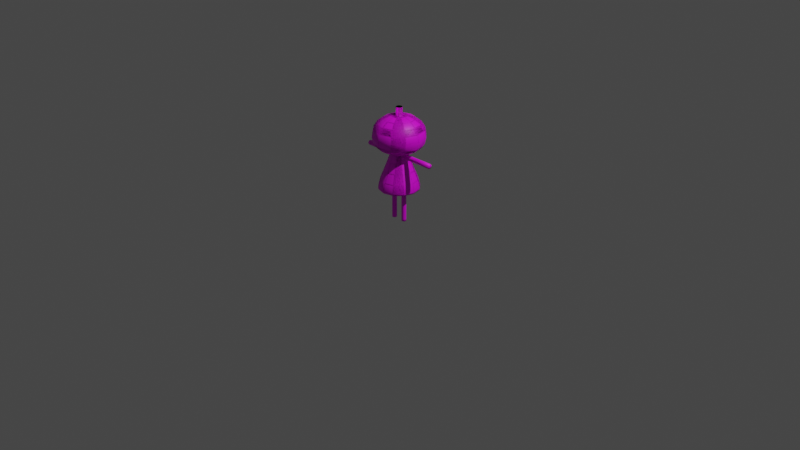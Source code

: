 # Source: NPC2_paint.blend  (saved by Blender 2.92.15; exported with 4.5.12 LTS)
import bpy
from mathutils import Matrix  # noqa: F401  (used for matrix-valued properties, if any)

bpy.ops.wm.read_factory_settings(use_empty=True)
scene = bpy.context.scene
scene.name = 'Scene'

# ---- collections
col_collection = bpy.data.collections.new('Collection'); scene.collection.children.link(col_collection)

# ---- images (referenced by path relative to the original .blend; pixels are not part of the script)
import os
ASSET_DIR = os.environ.get("B2B_ASSET_DIR", "")  # directory of the original .blend (textures are referenced by path, not embedded)
HERE = os.path.dirname(os.path.abspath(__file__))  # packed textures are extracted next to this script under _unpacked/

def load_image(name, relpath, width, height, colorspace="sRGB"):
    """Load a texture the original file referenced (path relative to the .blend, or extracted next to this script)."""
    p = next((c for c in (os.path.join(HERE, relpath), os.path.join(ASSET_DIR, relpath)) if relpath and os.path.exists(c)), "")
    if p:
        img = bpy.data.images.load(p, check_existing=True)
        img.name = name
    else:  # same state as the original file: an image datablock whose file is absent (Cycles renders it pink)
        img = bpy.data.images.new(name, width, height)
        img.source = "FILE"
        img.filepath = "//" + (relpath or name)
    img.colorspace_settings.name = colorspace
    return img
img_tex_kabocha = load_image('tex_kabocha', 'tex_kabocha.png', 1024, 1024, 'sRGB')

# ---- materials (node trees are filled in below, after node groups)
mat_mat_kabocha = bpy.data.materials.new('mat_kabocha')
mat_mat_kabocha.use_transparent_shadow = False

# ---- material node trees
mat_mat_kabocha.use_nodes = True; mat_mat_kabocha.node_tree.nodes.clear()
_N = mat_mat_kabocha.node_tree.nodes; _L = mat_mat_kabocha.node_tree.links
n0 = _N.new('ShaderNodeBsdfPrincipled'); n0.name = 'Principled BSDF'; n0.location = (10, 300)
n0.distribution = 'GGX'
n0.subsurface_method = 'BURLEY'
n0.inputs[3].default_value = 1.45
n0.inputs[27].default_value = (0.0, 0.0, 0.0, 1.0)
n0.inputs[28].default_value = 1.0
n1 = _N.new('ShaderNodeOutputMaterial'); n1.name = 'Material Output'; n1.location = (300, 300)
n2 = _N.new('ShaderNodeTexImage'); n2.name = '画像テクスチャ'; n2.location = (-280, 280)
n2.image = img_tex_kabocha
_L.new(n0.outputs[0], n1.inputs[0])
_L.new(n2.outputs[0], n0.inputs[0])
n1.is_active_output = True

# ---- world
world_world = bpy.data.worlds.new('World'); scene.world = world_world
world_world.use_nodes = True; world_world.node_tree.nodes.clear()
_N = world_world.node_tree.nodes; _L = world_world.node_tree.links
n0 = _N.new('ShaderNodeOutputWorld'); n0.name = 'World Output'; n0.location = (300, 300)
n1 = _N.new('ShaderNodeBackground'); n1.name = 'Background'; n1.location = (10, 300)
n1.inputs[0].default_value = (0.05088, 0.05088, 0.05088, 1.0)
_L.new(n1.outputs[0], n0.inputs[0])
n0.is_active_output = True
world_world.color = (0.05088, 0.05088, 0.05088)
world_world.use_sun_shadow = False
world_world.sun_shadow_jitter_overblur = 0.0

# ---- cameras
cam_camera = bpy.data.cameras.new('Camera')
cam_camera.clip_end = 100.0
cam_camera.ortho_scale = 7.314

# ---- lights
light_light = bpy.data.lights.new('Light', 'POINT')
light_light.transmission_factor = 0.0
light_light.energy = 1000.0
light_light.shadow_soft_size = 0.1
light_light.shadow_maximum_resolution = 0.006
light_light.use_absolute_resolution = True

# ---- meshes
me_x = bpy.data.meshes.new('円柱')
me_x.from_pydata([(-0.09891, -0.03672, -0.7848), (-0.09891, -0.03672, -1.265), (-0.1307, -0.01836, -0.7848), (-0.1307, -0.01836, -1.265), (-0.1307, 0.01836, -0.7848), (-0.1307, 0.01836, -1.265), (-0.09891, 0.03672, -0.7848), (-0.09891, 0.03672, -1.265), (-0.06711, 0.01836, -0.7848), (-0.06711, 0.01836, -1.265), (-0.06711, -0.01836, -0.7848), (-0.06711, -0.01836, -1.265), (-0.09891, -0.03672, -1.3), (-0.1307, -0.01836, -1.3), (-0.1307, 0.01836, -1.3), (-0.09891, 0.03672, -1.3), (-0.06711, 0.01836, -1.3), (-0.06711, -0.01836, -1.3), (-0.09891, -0.03401, -1.3), (-0.1284, -0.017, -1.3), (-0.1284, 0.017, -1.3), (-0.09891, 0.03401, -1.3), (-0.06946, 0.017, -1.3), (-0.06946, -0.017, -1.3), (-0.09891, 1.057e-07, -1.3), (-0.1307, 0.01836, -1.041), (-0.1307, -0.01836, -1.009), (-0.1307, -0.01836, -1.041), (-0.09891, -0.03672, -1.041), (-0.09891, -0.03672, -1.009), (-0.1307, 0.01836, -1.009), (-0.09891, 0.03672, -1.041), (-0.09891, 0.03672, -1.009), (-0.06711, 0.01836, -1.041), (-0.06711, 0.01836, -1.009), (-0.06711, -0.01836, -1.041), (-0.06711, -0.01836, -1.009), (-0.6256, -0.03672, -0.2733), (-0.1449, -0.03672, -0.2733), (-0.6256, -0.01836, -0.3051), (-0.1449, -0.01836, -0.3051), (-0.6256, 0.01836, -0.3051), (-0.1449, 0.01836, -0.3051), (-0.6256, 0.03672, -0.2733), (-0.1449, 0.03672, -0.2733), (-0.6256, 0.01836, -0.2415), (-0.1449, 0.01836, -0.2415), (-0.6256, -0.01836, -0.2415), (-0.1449, -0.01836, -0.2415), (-0.1108, -0.03672, -0.2733), (-0.1108, -0.01836, -0.3051), (-0.1108, 0.01836, -0.3051), (-0.1108, 0.03672, -0.2733), (-0.1108, 0.01836, -0.2415), (-0.1108, -0.01836, -0.2415), (-0.1108, -0.03401, -0.2733), (-0.1108, -0.017, -0.3027), (-0.1108, 0.017, -0.3027), (-0.1108, 0.03401, -0.2733), (-0.1108, 0.017, -0.2438), (-0.1108, -0.017, -0.2438), (-0.1108, -8.261e-09, -0.2733), (-0.3691, 0.01836, -0.3051), (-0.4014, -0.01836, -0.3051), (-0.3691, -0.01836, -0.3051), (-0.3691, -0.03672, -0.2733), (-0.4014, -0.03672, -0.2733), (-0.4014, 0.01836, -0.3051), (-0.3691, 0.03672, -0.2733), (-0.4014, 0.03672, -0.2733), (-0.3691, 0.01836, -0.2415), (-0.4014, 0.01836, -0.2415), (-0.3691, -0.01836, -0.2415), (-0.4014, -0.01836, -0.2415), (0.4399, 3.572e-08, -0.2659), (0.0618, 0.107, 0.3224), (0.1176, 0.2036, 0.2798), (0.1618, 0.2803, 0.2121), (0.1902, 0.3295, 0.1262), (0.2, 0.3464, 0.02466), (0.1902, 0.3295, -0.07281), (0.1618, 0.2803, -0.1505), (0.1176, 0.2036, -0.2033), (0.0618, 0.107, -0.2312), (0.107, 0.0618, 0.3224), (0.2036, 0.1176, 0.2798), (0.2803, 0.1618, 0.2121), (0.3295, 0.1902, 0.1262), (0.3464, 0.2, 0.02466), (0.3295, 0.1902, -0.07281), (0.2803, 0.1618, -0.1505), (0.2036, 0.1176, -0.2033), (0.107, 0.0618, -0.2312), (0.1236, -1.329e-07, 0.3224), (0.2351, -1.367e-07, 0.2798), (0.3236, -1.367e-07, 0.2121), (0.3804, -1.367e-07, 0.1262), (0.4, -1.516e-07, 0.02466), (0.3804, -1.367e-07, -0.07281), (0.3236, -1.367e-07, -0.1505), (0.2351, -1.292e-07, -0.2033), (0.1236, -1.292e-07, -0.2312), (0.107, -0.0618, 0.3224), (0.2036, -0.1176, 0.2798), (0.2803, -0.1618, 0.2121), (0.3295, -0.1902, 0.1262), (0.3464, -0.2, 0.02466), (0.3295, -0.1902, -0.07281), (0.2803, -0.1618, -0.1505), (0.2036, -0.1176, -0.2033), (0.107, -0.0618, -0.2312), (0.0618, -0.107, 0.3224), (0.1176, -0.2036, 0.2798), (0.1618, -0.2803, 0.2121), (0.1902, -0.3295, 0.1262), (0.2, -0.3464, 0.02466), (0.1902, -0.3295, -0.07281), (0.1618, -0.2803, -0.1505), (0.1176, -0.2036, -0.2033), (0.0618, -0.107, -0.2312), (-0.0618, -0.107, 0.3224), (-0.1176, -0.2036, 0.2798), (-0.1618, -0.2803, 0.2121), (-0.1902, -0.3295, 0.1262), (-0.2, -0.3464, 0.02466), (-0.1902, -0.3295, -0.07281), (-0.1618, -0.2803, -0.1505), (-0.1176, -0.2036, -0.2033), (-0.0618, -0.107, -0.2312), (-0.107, -0.0618, 0.3224), (-0.2036, -0.1176, 0.2798), (-0.2803, -0.1618, 0.2121), (-0.3295, -0.1902, 0.1262), (-0.3464, -0.2, 0.02466), (-0.3295, -0.1902, -0.07281), (-0.2803, -0.1618, -0.1505), (-0.2036, -0.1176, -0.2033), (-0.107, -0.0618, -0.2312), (-0.1236, -1.218e-07, 0.3224), (-0.2351, -9.197e-08, 0.2798), (-0.3236, -9.197e-08, 0.2121), (-0.3804, -1.069e-07, 0.1262), (-0.4, -6.217e-08, 0.02466), (-0.3804, -1.069e-07, -0.07281), (-0.3236, -9.197e-08, -0.1505), (-0.2351, -1.218e-07, -0.2033), (-0.1236, -1.292e-07, -0.2312), (-0.107, 0.0618, 0.3224), (-0.2036, 0.1176, 0.2798), (-0.2803, 0.1618, 0.2121), (-0.3295, 0.1902, 0.1262), (-0.3464, 0.2, 0.02466), (-0.3295, 0.1902, -0.07281), (-0.2803, 0.1618, -0.1505), (-0.2036, 0.1176, -0.2033), (-0.107, 0.0618, -0.2312), (-0.0618, 0.107, 0.3224), (-0.1176, 0.2036, 0.2798), (-0.1618, 0.2803, 0.2121), (-0.1902, 0.3295, 0.1262), (-0.2, 0.3464, 0.02466), (-0.1902, 0.3295, -0.07281), (-0.1618, 0.2803, -0.1505), (-0.1176, 0.2036, -0.2033), (-0.0618, 0.107, -0.2312), (0.1511, 0.2617, -0.8023), (0.2617, 0.1511, -0.8023), (0.3021, -1.292e-07, -0.8023), (0.2617, -0.1511, -0.8023), (0.1511, -0.2617, -0.8023), (-0.1511, -0.2617, -0.8023), (-0.2617, -0.1511, -0.8023), (-0.3021, -1.292e-07, -0.8023), (-0.2617, 0.1511, -0.8023), (-0.1511, 0.2617, -0.8023), (-0.1942, -0.1121, -0.5077), (-0.2444, -0.1411, -0.6518), (-0.2822, -1.296e-07, -0.6518), (-0.2242, -1.294e-07, -0.5077), (-0.1714, -1.293e-07, -0.367), (-0.1411, -0.2444, -0.6518), (-0.1121, -0.1942, -0.5077), (-0.08572, -0.1485, -0.367), (-0.1485, -0.08572, -0.367), (-0.1411, 0.2444, -0.6518), (-0.1121, 0.1942, -0.5077), (-0.08572, 0.1485, -0.367), (0.1485, -0.08572, -0.367), (0.1942, -0.1121, -0.5077), (0.2444, -0.1411, -0.6518), (0.2822, -1.296e-07, -0.6518), (0.2242, -1.294e-07, -0.5077), (0.1714, -1.293e-07, -0.367), (0.1411, -0.2444, -0.6518), (0.1121, -0.1942, -0.5077), (0.08572, -0.1485, -0.367), (-0.1485, 0.08572, -0.367), (-0.1942, 0.1121, -0.5077), (-0.2444, 0.1411, -0.6518), (0.1485, 0.08572, -0.367), (0.1942, 0.1121, -0.5077), (0.2444, 0.1411, -0.6518), (0.1411, 0.2444, -0.6518), (0.1121, 0.1942, -0.5077), (0.08572, 0.1485, -0.367), (-0.157, -0.272, -0.7727), (-0.3141, -1.294e-07, -0.7727), (0.272, -0.157, -0.7727), (-0.272, 0.157, -0.7727), (0.272, 0.157, -0.7727), (0.3141, -1.294e-07, -0.7727), (-0.157, 0.272, -0.7727), (-0.272, -0.157, -0.7727), (0.157, -0.272, -0.7727), (0.157, 0.272, -0.7727), (0.0249, 0.04312, 0.323), (0.04312, 0.0249, 0.323), (0.04979, -1.303e-07, 0.323), (0.04312, -0.0249, 0.323), (0.0249, -0.04312, 0.323), (-0.0249, -0.04312, 0.323), (-0.04312, -0.0249, 0.323), (-0.04979, -1.258e-07, 0.323), (-0.04312, 0.0249, 0.323), (-0.0249, 0.04312, 0.323), (0.0249, 0.04312, 0.4504), (0.04312, 0.0249, 0.4504), (0.04979, -1.303e-07, 0.4504), (0.04312, -0.0249, 0.4504), (0.0249, -0.04312, 0.4504), (-0.0249, -0.04312, 0.4504), (-0.04312, -0.0249, 0.4504), (-0.04979, -1.258e-07, 0.4504), (-0.04312, 0.0249, 0.4504), (-0.0249, 0.04312, 0.4504), (-0.6256, -7.606e-09, -0.2733), (0.09891, -0.03672, -0.7848), (0.09891, -0.03672, -1.265), (0.1307, -0.01836, -0.7848), (0.1307, -0.01836, -1.265), (0.1307, 0.01836, -0.7848), (0.1307, 0.01836, -1.265), (0.09891, 0.03672, -0.7848), (0.09891, 0.03672, -1.265), (0.06711, 0.01836, -0.7848), (0.06711, 0.01836, -1.265), (0.06711, -0.01836, -0.7848), (0.06711, -0.01836, -1.265), (0.09891, -0.03672, -1.3), (0.1307, -0.01836, -1.3), (0.1307, 0.01836, -1.3), (0.09891, 0.03672, -1.3), (0.06711, 0.01836, -1.3), (0.06711, -0.01836, -1.3), (0.09891, -0.03401, -1.3), (0.1284, -0.017, -1.3), (0.1284, 0.017, -1.3), (0.09891, 0.03401, -1.3), (0.06946, 0.017, -1.3), (0.06946, -0.017, -1.3), (0.09891, 1.057e-07, -1.3), (0.1307, 0.01836, -1.041), (0.1307, -0.01836, -1.009), (0.1307, -0.01836, -1.041), (0.09891, -0.03672, -1.041), (0.09891, -0.03672, -1.009), (0.1307, 0.01836, -1.009), (0.09891, 0.03672, -1.041), (0.09891, 0.03672, -1.009), (0.06711, 0.01836, -1.041), (0.06711, 0.01836, -1.009), (0.06711, -0.01836, -1.041), (0.06711, -0.01836, -1.009), (0.6256, -0.03672, -0.2733), (0.1449, -0.03672, -0.2733), (0.6256, -0.01836, -0.3051), (0.1449, -0.01836, -0.3051), (0.6256, 0.01836, -0.3051), (0.1449, 0.01836, -0.3051), (0.6256, 0.03672, -0.2733), (0.1449, 0.03672, -0.2733), (0.6256, 0.01836, -0.2415), (0.1449, 0.01836, -0.2415), (0.6256, -0.01836, -0.2415), (0.1449, -0.01836, -0.2415), (0.1108, -0.03672, -0.2733), (0.1108, -0.01836, -0.3051), (0.1108, 0.01836, -0.3051), (0.1108, 0.03672, -0.2733), (0.1108, 0.01836, -0.2415), (0.1108, -0.01836, -0.2415), (0.1108, -0.03401, -0.2733), (0.1108, -0.017, -0.3027), (0.1108, 0.017, -0.3027), (0.1108, 0.03401, -0.2733), (0.1108, 0.017, -0.2438), (0.1108, -0.017, -0.2438), (0.1108, -8.261e-09, -0.2733), (0.3691, 0.01836, -0.3051), (0.4014, -0.01836, -0.3051), (0.3691, -0.01836, -0.3051), (0.3691, -0.03672, -0.2733), (0.4014, -0.03672, -0.2733), (0.4014, 0.01836, -0.3051), (0.3691, 0.03672, -0.2733), (0.4014, 0.03672, -0.2733), (0.3691, 0.01836, -0.2415), (0.4014, 0.01836, -0.2415), (0.3691, -0.01836, -0.2415), (0.4014, -0.01836, -0.2415), (-0.4399, 3.572e-08, -0.2659), (0.0, 0.1236, 0.3224), (0.0, 0.3236, 0.2121), (0.0, 0.3804, 0.1262), (0.0, 0.3804, -0.07281), (0.0, 0.3236, -0.1505), (0.0, 0.2351, -0.2033), (-0.0618, 0.107, 0.3224), (-0.1176, 0.2036, 0.2798), (-0.1618, 0.2803, 0.2121), (-0.1902, 0.3295, 0.1262), (-0.2, 0.3464, 0.02466), (-0.1902, 0.3295, -0.07281), (-0.1618, 0.2803, -0.1505), (-0.1176, 0.2036, -0.2033), (-0.0618, 0.107, -0.2312), (-0.107, 0.0618, 0.3224), (-0.2036, 0.1176, 0.2798), (-0.2803, 0.1618, 0.2121), (-0.3295, 0.1902, 0.1262), (-0.3464, 0.2, 0.02466), (-0.3295, 0.1902, -0.07281), (-0.2803, 0.1618, -0.1505), (-0.2036, 0.1176, -0.2033), (-0.107, 0.0618, -0.2312), (-0.1236, -1.329e-07, 0.3224), (-0.2351, -1.367e-07, 0.2798), (-0.3236, -1.367e-07, 0.2121), (-0.3804, -1.367e-07, 0.1262), (-0.4, -1.516e-07, 0.02466), (-0.3804, -1.367e-07, -0.07281), (-0.3236, -1.367e-07, -0.1505), (-0.2351, -1.292e-07, -0.2033), (-0.1236, -1.292e-07, -0.2312), (-0.107, -0.0618, 0.3224), (-0.2036, -0.1176, 0.2798), (-0.2803, -0.1618, 0.2121), (-0.3295, -0.1902, 0.1262), (-0.3464, -0.2, 0.02466), (-0.3295, -0.1902, -0.07281), (-0.2803, -0.1618, -0.1505), (-0.2036, -0.1176, -0.2033), (-0.107, -0.0618, -0.2312), (-0.0618, -0.107, 0.3224), (-0.1176, -0.2036, 0.2798), (-0.1618, -0.2803, 0.2121), (-0.1902, -0.3295, 0.1262), (-0.2, -0.3464, 0.02466), (-0.1902, -0.3295, -0.07281), (-0.1618, -0.2803, -0.1505), (-0.1176, -0.2036, -0.2033), (-0.0618, -0.107, -0.2312), (0.0, -0.1236, 0.3224), (0.0, -0.2351, 0.2798), (0.0, -0.3236, 0.2121), (0.0, -0.3804, 0.1262), (0.0, -0.4, 0.02466), (0.0, -0.3804, -0.07281), (0.0, -0.3236, -0.1505), (0.0, -0.2351, -0.2033), (0.0, -0.1236, -0.2312), (0.0618, -0.107, 0.3224), (0.1176, -0.2036, 0.2798), (0.1618, -0.2803, 0.2121), (0.1902, -0.3295, 0.1262), (0.2, -0.3464, 0.02466), (0.1902, -0.3295, -0.07281), (0.1618, -0.2803, -0.1505), (0.1176, -0.2036, -0.2033), (0.0618, -0.107, -0.2312), (0.107, -0.0618, 0.3224), (0.2036, -0.1176, 0.2798), (0.2803, -0.1618, 0.2121), (0.3295, -0.1902, 0.1262), (0.3464, -0.2, 0.02466), (0.3295, -0.1902, -0.07281), (0.2803, -0.1618, -0.1505), (0.2036, -0.1176, -0.2033), (0.107, -0.0618, -0.2312), (0.1236, -1.218e-07, 0.3224), (0.2351, -9.197e-08, 0.2798), (0.3236, -9.197e-08, 0.2121), (0.3804, -1.069e-07, 0.1262), (0.4, -6.217e-08, 0.02466), (0.3804, -1.069e-07, -0.07281), (0.3236, -9.197e-08, -0.1505), (0.2351, -1.218e-07, -0.2033), (0.1236, -1.292e-07, -0.2312), (0.107, 0.0618, 0.3224), (0.2036, 0.1176, 0.2798), (0.2803, 0.1618, 0.2121), (0.3295, 0.1902, 0.1262), (0.3464, 0.2, 0.02466), (0.3295, 0.1902, -0.07281), (0.2803, 0.1618, -0.1505), (0.2036, 0.1176, -0.2033), (0.107, 0.0618, -0.2312), (0.0618, 0.107, 0.3224), (0.1176, 0.2036, 0.2798), (0.1618, 0.2803, 0.2121), (0.1902, 0.3295, 0.1262), (0.2, 0.3464, 0.02466), (0.1902, 0.3295, -0.07281), (0.1618, 0.2803, -0.1505), (0.1176, 0.2036, -0.2033), (0.0618, 0.107, -0.2312), (0.0, 0.2351, 0.2798), (0.0, 0.4, 0.02466), (0.0, 0.1236, -0.2312), (-0.1511, 0.2617, -0.8023), (-0.2617, 0.1511, -0.8023), (-0.3021, -1.292e-07, -0.8023), (-0.2617, -0.1511, -0.8023), (-0.1511, -0.2617, -0.8023), (0.0, -0.3021, -0.8023), (0.1511, -0.2617, -0.8023), (0.2617, -0.1511, -0.8023), (0.3021, -1.292e-07, -0.8023), (0.2617, 0.1511, -0.8023), (0.1511, 0.2617, -0.8023), (0.0, 0.3021, -0.8023), (0.0, -1.217e-07, -0.8008), (0.1942, -0.1121, -0.5077), (0.2444, -0.1411, -0.6518), (0.2822, -1.296e-07, -0.6518), (0.2242, -1.294e-07, -0.5077), (0.1714, -1.293e-07, -0.367), (0.0, -0.1714, -0.367), (0.0, -0.2242, -0.5077), (0.0, -0.2822, -0.6518), (0.1411, -0.2444, -0.6518), (0.1121, -0.1942, -0.5077), (0.08572, -0.1485, -0.367), (0.1485, -0.08572, -0.367), (0.0, 0.1714, -0.367), (0.0, 0.2242, -0.5077), (0.0, 0.2822, -0.6518), (0.1411, 0.2444, -0.6518), (0.1121, 0.1942, -0.5077), (0.08572, 0.1485, -0.367), (-0.1485, -0.08572, -0.367), (-0.1942, -0.1121, -0.5077), (-0.2444, -0.1411, -0.6518), (-0.2822, -1.296e-07, -0.6518), (-0.2242, -1.294e-07, -0.5077), (-0.1714, -1.293e-07, -0.367), (-0.1411, -0.2444, -0.6518), (-0.1121, -0.1942, -0.5077), (-0.08572, -0.1485, -0.367), (0.1485, 0.08572, -0.367), (0.1942, 0.1121, -0.5077), (0.2444, 0.1411, -0.6518), (-0.1485, 0.08572, -0.367), (-0.1942, 0.1121, -0.5077), (-0.2444, 0.1411, -0.6518), (-0.1411, 0.2444, -0.6518), (-0.1121, 0.1942, -0.5077), (-0.08572, 0.1485, -0.367), (0.157, -0.272, -0.7727), (0.3141, -1.294e-07, -0.7727), (0.0, 0.3141, -0.7727), (-0.272, -0.157, -0.7727), (0.272, 0.157, -0.7727), (-0.272, 0.157, -0.7727), (-0.3141, -1.294e-07, -0.7727), (0.157, 0.272, -0.7727), (0.272, -0.157, -0.7727), (0.0, -0.3141, -0.7727), (-0.157, -0.272, -0.7727), (-0.157, 0.272, -0.7727), (0.0, 0.04979, 0.323), (-0.0249, 0.04312, 0.323), (-0.04312, 0.0249, 0.323), (-0.04979, -1.303e-07, 0.323), (-0.04312, -0.0249, 0.323), (-0.0249, -0.04312, 0.323), (0.0, -0.04979, 0.323), (0.0249, -0.04312, 0.323), (0.04312, -0.0249, 0.323), (0.04979, -1.258e-07, 0.323), (0.04312, 0.0249, 0.323), (0.0249, 0.04312, 0.323), (0.0, 0.04979, 0.4504), (-0.0249, 0.04312, 0.4504), (-0.04312, 0.0249, 0.4504), (-0.04979, -1.303e-07, 0.4504), (-0.04312, -0.0249, 0.4504), (-0.0249, -0.04312, 0.4504), (0.0, -0.04979, 0.4504), (0.0249, -0.04312, 0.4504), (0.04312, -0.0249, 0.4504), (0.04979, -1.258e-07, 0.4504), (0.04312, 0.0249, 0.4504), (0.0249, 0.04312, 0.4504), (0.0, -1.288e-07, 0.4504), (0.6256, -7.606e-09, -0.2733), (0.0, 0.04979, 0.4504), (-0.0249, 0.04312, 0.4504), (-0.04312, 0.0249, 0.4504), (-0.04979, -1.303e-07, 0.4504), (-0.04312, -0.0249, 0.4504), (-0.0249, -0.04312, 0.4504), (0.0, -0.04979, 0.4504), (0.0249, -0.04312, 0.4504), (0.04312, -0.0249, 0.4504), (0.04979, -1.258e-07, 0.4504), (0.04312, 0.0249, 0.4504), (0.0249, 0.04312, 0.4504)], [], [(28, 1, 3, 27), (27, 3, 5, 25), (25, 5, 7, 31), (31, 7, 9, 33), (33, 9, 11, 35), (35, 11, 1, 28), (7, 5, 14, 15), (1, 11, 17, 12), (3, 1, 12, 13), (9, 7, 15, 16), (5, 3, 13, 14), (11, 9, 16, 17), (12, 17, 23, 18), (16, 15, 21, 22), (14, 13, 19, 20), (17, 16, 22, 23), (15, 14, 20, 21), (13, 12, 18, 19), (23, 22, 24), (21, 20, 24), (19, 18, 24), (18, 23, 24), (22, 21, 24), (20, 19, 24), (10, 36, 29, 0), (36, 35, 28, 29), (8, 34, 36, 10), (34, 33, 35, 36), (6, 32, 34, 8), (32, 31, 33, 34), (4, 30, 32, 6), (30, 25, 31, 32), (2, 26, 30, 4), (26, 27, 25, 30), (0, 29, 26, 2), (29, 28, 27, 26), (65, 38, 40, 64), (64, 40, 42, 62), (62, 42, 44, 68), (68, 44, 46, 70), (70, 46, 48, 72), (72, 48, 38, 65), (44, 42, 51, 52), (38, 48, 54, 49), (40, 38, 49, 50), (46, 44, 52, 53), (42, 40, 50, 51), (48, 46, 53, 54), (49, 54, 60, 55), (53, 52, 58, 59), (51, 50, 56, 57), (54, 53, 59, 60), (52, 51, 57, 58), (50, 49, 55, 56), (60, 59, 61), (58, 57, 61), (56, 55, 61), (55, 60, 61), (59, 58, 61), (57, 56, 61), (47, 73, 66, 37), (73, 72, 65, 66), (45, 71, 73, 47), (71, 70, 72, 73), (43, 69, 71, 45), (69, 68, 70, 71), (41, 67, 69, 43), (67, 62, 68, 69), (39, 63, 67, 41), (63, 64, 62, 67), (37, 66, 63, 39), (66, 65, 64, 63), (312, 416, 76, 77), (315, 314, 80, 81), (313, 312, 77, 78), (316, 315, 81, 82), (417, 313, 78, 79), (416, 311, 75, 76), (418, 316, 82, 83), (314, 417, 79, 80), (81, 80, 89, 90), (78, 77, 86, 87), (82, 81, 90, 91), (79, 78, 87, 88), (76, 75, 84, 85), (83, 82, 91, 92), (80, 79, 88, 89), (77, 76, 85, 86), (89, 88, 97, 98), (86, 85, 94, 95), (90, 89, 98, 99), (87, 86, 95, 96), (91, 90, 99, 100), (88, 87, 96, 97), (85, 84, 93, 94), (92, 91, 100, 101), (94, 93, 102, 103), (101, 100, 109, 110), (98, 97, 106, 107), (95, 94, 103, 104), (99, 98, 107, 108), (96, 95, 104, 105), (100, 99, 108, 109), (97, 96, 105, 106), (106, 105, 114, 115), (103, 102, 111, 112), (110, 109, 118, 119), (107, 106, 115, 116), (104, 103, 112, 113), (108, 107, 116, 117), (105, 104, 113, 114), (109, 108, 117, 118), (118, 117, 368, 369), (115, 114, 365, 366), (112, 111, 362, 363), (119, 118, 369, 370), (116, 115, 366, 367), (113, 112, 363, 364), (117, 116, 367, 368), (114, 113, 364, 365), (368, 367, 125, 126), (365, 364, 122, 123), (369, 368, 126, 127), (366, 365, 123, 124), (363, 362, 120, 121), (370, 369, 127, 128), (367, 366, 124, 125), (364, 363, 121, 122), (122, 121, 130, 131), (126, 125, 134, 135), (123, 122, 131, 132), (127, 126, 135, 136), (124, 123, 132, 133), (121, 120, 129, 130), (128, 127, 136, 137), (125, 124, 133, 134), (134, 133, 142, 143), (131, 130, 139, 140), (135, 134, 143, 144), (132, 131, 140, 141), (136, 135, 144, 145), (133, 132, 141, 142), (130, 129, 138, 139), (137, 136, 145, 146), (139, 138, 147, 148), (146, 145, 154, 155), (143, 142, 151, 152), (140, 139, 148, 149), (144, 143, 152, 153), (141, 140, 149, 150), (145, 144, 153, 154), (142, 141, 150, 151), (154, 153, 162, 163), (151, 150, 159, 160), (148, 147, 156, 157), (155, 154, 163, 164), (152, 151, 160, 161), (149, 148, 157, 158), (153, 152, 161, 162), (150, 149, 158, 159), (159, 158, 312, 313), (163, 162, 315, 316), (160, 159, 313, 417), (157, 156, 311, 416), (164, 163, 316, 418), (161, 160, 417, 314), (158, 157, 416, 312), (162, 161, 314, 315), (477, 205, 170, 424), (212, 206, 172, 171), (211, 470, 430, 174), (210, 207, 168, 167), (213, 477, 424, 169), (205, 212, 171, 170), (206, 208, 173, 172), (214, 209, 166, 165), (208, 211, 174, 173), (470, 214, 165, 430), (207, 213, 169, 168), (209, 210, 167, 166), (171, 172, 431), (169, 424, 431), (430, 165, 431), (166, 167, 431), (172, 173, 431), (424, 170, 431), (167, 168, 431), (173, 174, 431), (170, 171, 431), (168, 169, 431), (174, 430, 431), (165, 166, 431), (92, 101, 192, 199), (199, 192, 191, 200), (200, 191, 190, 201), (110, 119, 195, 187), (187, 195, 194, 188), (188, 194, 193, 189), (418, 83, 204, 444), (444, 204, 203, 445), (445, 203, 202, 446), (155, 164, 186, 196), (196, 186, 185, 197), (197, 185, 184, 198), (83, 92, 199, 204), (204, 199, 200, 203), (203, 200, 201, 202), (146, 155, 196, 179), (179, 196, 197, 178), (178, 197, 198, 177), (128, 137, 183, 182), (182, 183, 175, 181), (181, 175, 176, 180), (119, 370, 437, 195), (195, 437, 438, 194), (194, 438, 439, 193), (101, 110, 187, 192), (192, 187, 188, 191), (191, 188, 189, 190), (164, 418, 444, 186), (186, 444, 445, 185), (185, 445, 446, 184), (137, 146, 179, 183), (183, 179, 178, 175), (175, 178, 177, 176), (370, 128, 182, 437), (437, 182, 181, 438), (438, 181, 180, 439), (201, 190, 210, 209), (189, 193, 213, 207), (446, 202, 214, 470), (198, 184, 211, 208), (202, 201, 209, 214), (177, 198, 208, 206), (180, 176, 212, 205), (193, 439, 477, 213), (190, 189, 207, 210), (184, 446, 470, 211), (176, 177, 206, 212), (439, 180, 205, 477), (147, 138, 222, 223), (102, 93, 217, 218), (311, 156, 224, 480), (156, 147, 223, 224), (84, 75, 215, 216), (129, 120, 220, 221), (111, 102, 218, 219), (362, 111, 219, 486), (93, 84, 216, 217), (75, 311, 480, 215), (138, 129, 221, 222), (120, 362, 486, 220), (220, 486, 498, 230), (218, 217, 227, 228), (224, 223, 233, 234), (215, 480, 492, 225), (221, 220, 230, 231), (219, 218, 228, 229), (480, 224, 234, 492), (216, 215, 225, 226), (222, 221, 231, 232), (486, 219, 229, 498), (217, 216, 226, 227), (223, 222, 232, 233), (230, 498, 504), (228, 227, 504), (234, 233, 504), (225, 492, 504), (231, 230, 504), (229, 228, 504), (492, 234, 504), (226, 225, 504), (232, 231, 504), (498, 229, 504), (227, 226, 504), (233, 232, 504), (43, 45, 235), (39, 41, 235), (45, 47, 235), (37, 39, 235), (41, 43, 235), (47, 37, 235), (264, 263, 239, 237), (263, 261, 241, 239), (261, 267, 243, 241), (267, 269, 245, 243), (269, 271, 247, 245), (271, 264, 237, 247), (243, 251, 250, 241), (237, 248, 253, 247), (239, 249, 248, 237), (245, 252, 251, 243), (241, 250, 249, 239), (247, 253, 252, 245), (248, 254, 259, 253), (252, 258, 257, 251), (250, 256, 255, 249), (253, 259, 258, 252), (251, 257, 256, 250), (249, 255, 254, 248), (259, 260, 258), (257, 260, 256), (255, 260, 254), (254, 260, 259), (258, 260, 257), (256, 260, 255), (246, 236, 265, 272), (272, 265, 264, 271), (244, 246, 272, 270), (270, 272, 271, 269), (242, 244, 270, 268), (268, 270, 269, 267), (240, 242, 268, 266), (266, 268, 267, 261), (238, 240, 266, 262), (262, 266, 261, 263), (236, 238, 262, 265), (265, 262, 263, 264), (301, 300, 276, 274), (300, 298, 278, 276), (298, 304, 280, 278), (304, 306, 282, 280), (306, 308, 284, 282), (308, 301, 274, 284), (280, 288, 287, 278), (274, 285, 290, 284), (276, 286, 285, 274), (282, 289, 288, 280), (278, 287, 286, 276), (284, 290, 289, 282), (285, 291, 296, 290), (289, 295, 294, 288), (287, 293, 292, 286), (290, 296, 295, 289), (288, 294, 293, 287), (286, 292, 291, 285), (296, 297, 295), (294, 297, 293), (292, 297, 291), (291, 297, 296), (295, 297, 294), (293, 297, 292), (283, 273, 302, 309), (309, 302, 301, 308), (281, 283, 309, 307), (307, 309, 308, 306), (279, 281, 307, 305), (305, 307, 306, 304), (277, 279, 305, 303), (303, 305, 304, 298), (275, 277, 303, 299), (299, 303, 298, 300), (273, 275, 299, 302), (302, 299, 300, 301), (312, 319, 318, 416), (315, 323, 322, 314), (313, 320, 319, 312), (316, 324, 323, 315), (417, 321, 320, 313), (416, 318, 317, 311), (418, 325, 324, 316), (314, 322, 321, 417), (323, 332, 331, 322), (320, 329, 328, 319), (324, 333, 332, 323), (321, 330, 329, 320), (318, 327, 326, 317), (325, 334, 333, 324), (322, 331, 330, 321), (319, 328, 327, 318), (331, 340, 339, 330), (328, 337, 336, 327), (332, 341, 340, 331), (329, 338, 337, 328), (333, 342, 341, 332), (330, 339, 338, 329), (327, 336, 335, 326), (334, 343, 342, 333), (336, 345, 344, 335), (343, 352, 351, 342), (340, 349, 348, 339), (337, 346, 345, 336), (341, 350, 349, 340), (338, 347, 346, 337), (342, 351, 350, 341), (339, 348, 347, 338), (348, 357, 356, 347), (345, 354, 353, 344), (352, 361, 360, 351), (349, 358, 357, 348), (346, 355, 354, 345), (350, 359, 358, 349), (347, 356, 355, 346), (351, 360, 359, 350), (360, 369, 368, 359), (357, 366, 365, 356), (354, 363, 362, 353), (361, 370, 369, 360), (358, 367, 366, 357), (355, 364, 363, 354), (359, 368, 367, 358), (356, 365, 364, 355), (368, 377, 376, 367), (365, 374, 373, 364), (369, 378, 377, 368), (366, 375, 374, 365), (363, 372, 371, 362), (370, 379, 378, 369), (367, 376, 375, 366), (364, 373, 372, 363), (373, 382, 381, 372), (377, 386, 385, 376), (374, 383, 382, 373), (378, 387, 386, 377), (375, 384, 383, 374), (372, 381, 380, 371), (379, 388, 387, 378), (376, 385, 384, 375), (385, 394, 393, 384), (382, 391, 390, 381), (386, 395, 394, 385), (383, 392, 391, 382), (387, 396, 395, 386), (384, 393, 392, 383), (381, 390, 389, 380), (388, 397, 396, 387), (390, 399, 398, 389), (397, 406, 405, 396), (394, 403, 402, 393), (391, 400, 399, 390), (395, 404, 403, 394), (392, 401, 400, 391), (396, 405, 404, 395), (393, 402, 401, 392), (405, 414, 413, 404), (402, 411, 410, 401), (399, 408, 407, 398), (406, 415, 414, 405), (403, 412, 411, 402), (400, 409, 408, 399), (404, 413, 412, 403), (401, 410, 409, 400), (410, 313, 312, 409), (414, 316, 315, 413), (411, 417, 313, 410), (408, 416, 311, 407), (415, 418, 316, 414), (412, 314, 417, 411), (409, 312, 416, 408), (413, 315, 314, 412), (477, 424, 425, 468), (476, 426, 427, 469), (475, 429, 430, 470), (474, 421, 422, 471), (478, 423, 424, 477), (468, 425, 426, 476), (469, 427, 428, 472), (479, 419, 420, 473), (472, 428, 429, 475), (470, 430, 419, 479), (471, 422, 423, 478), (473, 420, 421, 474), (426, 431, 427), (423, 431, 424), (430, 431, 419), (420, 431, 421), (427, 431, 428), (424, 431, 425), (421, 431, 422), (428, 431, 429), (425, 431, 426), (422, 431, 423), (429, 431, 430), (419, 431, 420), (334, 462, 455, 343), (462, 463, 454, 455), (463, 464, 453, 454), (352, 450, 458, 361), (450, 451, 457, 458), (451, 452, 456, 457), (418, 444, 467, 325), (444, 445, 466, 467), (445, 446, 465, 466), (406, 459, 449, 415), (459, 460, 448, 449), (460, 461, 447, 448), (325, 467, 462, 334), (467, 466, 463, 462), (466, 465, 464, 463), (397, 436, 459, 406), (436, 435, 460, 459), (435, 434, 461, 460), (379, 442, 443, 388), (442, 441, 432, 443), (441, 440, 433, 432), (361, 458, 437, 370), (458, 457, 438, 437), (457, 456, 439, 438), (343, 455, 450, 352), (455, 454, 451, 450), (454, 453, 452, 451), (415, 449, 444, 418), (449, 448, 445, 444), (448, 447, 446, 445), (388, 443, 436, 397), (443, 432, 435, 436), (432, 433, 434, 435), (370, 437, 442, 379), (437, 438, 441, 442), (438, 439, 440, 441), (464, 473, 474, 453), (452, 471, 478, 456), (446, 470, 479, 465), (461, 472, 475, 447), (465, 479, 473, 464), (434, 469, 472, 461), (440, 468, 476, 433), (456, 478, 477, 439), (453, 474, 471, 452), (447, 475, 470, 446), (433, 476, 469, 434), (439, 477, 468, 440), (398, 490, 489, 389), (344, 484, 483, 335), (311, 480, 491, 407), (407, 491, 490, 398), (326, 482, 481, 317), (380, 488, 487, 371), (353, 485, 484, 344), (362, 486, 485, 353), (335, 483, 482, 326), (317, 481, 480, 311), (389, 489, 488, 380), (371, 487, 486, 362), (487, 499, 498, 486), (484, 496, 495, 483), (491, 503, 502, 490), (481, 493, 492, 480), (488, 500, 499, 487), (485, 497, 496, 484), (480, 492, 503, 491), (482, 494, 493, 481), (489, 501, 500, 488), (486, 498, 497, 485), (483, 495, 494, 482), (490, 502, 501, 489), (499, 504, 498), (496, 504, 495), (503, 504, 502), (493, 504, 492), (500, 504, 499), (497, 504, 496), (492, 504, 503), (494, 504, 493), (501, 504, 500), (498, 504, 497), (495, 504, 494), (502, 504, 501), (279, 505, 281), (275, 505, 277), (281, 505, 283), (273, 505, 275), (277, 505, 279), (283, 505, 273), (502, 501, 515, 516), (499, 498, 512, 513), (496, 495, 509, 510), (503, 502, 516, 517), (493, 492, 506, 507), (500, 499, 513, 514), (497, 496, 510, 511), (492, 503, 517, 506), (494, 493, 507, 508), (501, 500, 514, 515), (498, 497, 511, 512), (495, 494, 508, 509)])
me_x.polygons.foreach_set('use_smooth', [True] * 576)
_k = set([(279, 305), (279, 505), (280, 288), (280, 304), (288, 294), (294, 297), (304, 305)])
me_x.attributes.new('sharp_edge', 'BOOLEAN', 'EDGE').data.foreach_set('value', [ (min(e.vertices), max(e.vertices)) in _k for e in me_x.edges])
_uv = me_x.uv_layers.new(name='UVマップ')
_uv.uv.foreach_set('vector', [0.5002, 0.9349, 0.4304, 0.9351, 0.4296, 0.9245, 0.5002, 0.9227, 0.5002, 0.9227, 0.4296, 0.9245, 0.4274, 0.9134, 0.5, 0.9105, 0.5, 0.9105, 0.4274, 0.9134, 0.4239, 0.9016, 0.4997, 0.8982, 0.4996, 0.9716, 0.4241, 0.9689, 0.4281, 0.9566, 0.4999, 0.9592, 0.4999, 0.9592, 0.4281, 0.9566, 0.43, 0.9457, 0.5001, 0.947, 0.5001, 0.947, 0.43, 0.9457, 0.4304, 0.9351, 0.5002, 0.9349, 0.4239, 0.9016, 0.4274, 0.9134, 0.4182, 0.9169, 0.4116, 0.9063, 0.4304, 0.9351, 0.43, 0.9457, 0.4208, 0.945, 0.4214, 0.9359, 0.4296, 0.9245, 0.4304, 0.9351, 0.4214, 0.9359, 0.4206, 0.9266, 0.4281, 0.9566, 0.4241, 0.9689, 0.4121, 0.9625, 0.4184, 0.9538, 0.4274, 0.9134, 0.4296, 0.9245, 0.4206, 0.9266, 0.4182, 0.9169, 0.43, 0.9457, 0.4281, 0.9566, 0.4184, 0.9538, 0.4208, 0.945, 0.4214, 0.9359, 0.4208, 0.945, 0.4202, 0.9449, 0.4207, 0.9359, 0.4184, 0.9538, 0.4121, 0.9625, 0.4118, 0.9618, 0.4178, 0.9535, 0.4182, 0.9169, 0.4206, 0.9266, 0.4199, 0.9267, 0.4174, 0.9172, 0.4208, 0.945, 0.4184, 0.9538, 0.4178, 0.9535, 0.4202, 0.9449, 0.4116, 0.9063, 0.4182, 0.9169, 0.4174, 0.9172, 0.4111, 0.9073, 0.4206, 0.9266, 0.4214, 0.9359, 0.4207, 0.9359, 0.4199, 0.9267, 0.8639, 0.3707, 0.8639, 0.3818, 0.8543, 0.3763, 0.8543, 0.3874, 0.8447, 0.3818, 0.8543, 0.3763, 0.8447, 0.3707, 0.8543, 0.3652, 0.8543, 0.3763, 0.8543, 0.3652, 0.8639, 0.3707, 0.8543, 0.3763, 0.8639, 0.3818, 0.8543, 0.3874, 0.8543, 0.3763, 0.8447, 0.3818, 0.8447, 0.3707, 0.8543, 0.3763, 0.5859, 0.9473, 0.5109, 0.9471, 0.5109, 0.9349, 0.586, 0.935, 0.5109, 0.9471, 0.5001, 0.947, 0.5002, 0.9349, 0.5109, 0.9349, 0.5859, 0.9597, 0.5107, 0.9594, 0.5109, 0.9471, 0.5859, 0.9473, 0.5107, 0.9594, 0.4999, 0.9592, 0.5001, 0.947, 0.5109, 0.9471, 0.5859, 0.972, 0.5106, 0.9717, 0.5107, 0.9594, 0.5859, 0.9597, 0.5106, 0.9717, 0.4996, 0.9716, 0.4999, 0.9592, 0.5107, 0.9594, 0.586, 0.9103, 0.5108, 0.9104, 0.5106, 0.898, 0.586, 0.898, 0.5108, 0.9104, 0.5, 0.9105, 0.4997, 0.8982, 0.5106, 0.898, 0.586, 0.9227, 0.5109, 0.9227, 0.5108, 0.9104, 0.586, 0.9103, 0.5109, 0.9227, 0.5002, 0.9227, 0.5, 0.9105, 0.5108, 0.9104, 0.586, 0.935, 0.5109, 0.9349, 0.5109, 0.9227, 0.586, 0.9227, 0.5109, 0.9349, 0.5002, 0.9349, 0.5002, 0.9227, 0.5109, 0.9227, 0.3032, 0.9361, 0.2379, 0.9362, 0.2365, 0.9272, 0.3031, 0.9239, 0.3031, 0.9239, 0.2365, 0.9272, 0.2321, 0.9177, 0.3026, 0.9116, 0.3026, 0.9116, 0.2321, 0.9177, 0.2243, 0.9071, 0.3019, 0.8991, 0.302, 0.9736, 0.2222, 0.9679, 0.2324, 0.9554, 0.3026, 0.9608, 0.3026, 0.9608, 0.2324, 0.9554, 0.2368, 0.9453, 0.3031, 0.9484, 0.3031, 0.9484, 0.2368, 0.9453, 0.2379, 0.9362, 0.3032, 0.9361, 0.2243, 0.9071, 0.2321, 0.9177, 0.2252, 0.9237, 0.2134, 0.9184, 0.2379, 0.9362, 0.2368, 0.9453, 0.2293, 0.9431, 0.231, 0.9367, 0.2365, 0.9272, 0.2379, 0.9362, 0.231, 0.9367, 0.2298, 0.9302, 0.2324, 0.9554, 0.2222, 0.9679, 0.2125, 0.9526, 0.2243, 0.949, 0.2321, 0.9177, 0.2365, 0.9272, 0.2298, 0.9302, 0.2252, 0.9237, 0.2368, 0.9453, 0.2324, 0.9554, 0.2243, 0.949, 0.2293, 0.9431, 0.231, 0.9367, 0.2293, 0.9431, 0.2289, 0.9428, 0.2305, 0.9367, 0.2243, 0.949, 0.2125, 0.9526, 0.2127, 0.9517, 0.224, 0.9484, 0.2252, 0.9237, 0.2298, 0.9302, 0.2293, 0.9304, 0.2248, 0.9243, 0.2293, 0.9431, 0.2243, 0.949, 0.224, 0.9484, 0.2289, 0.9428, 0.2134, 0.9184, 0.2252, 0.9237, 0.2248, 0.9243, 0.2136, 0.9196, 0.2298, 0.9302, 0.231, 0.9367, 0.2305, 0.9367, 0.2293, 0.9304, 0.2289, 0.9428, 0.224, 0.9484, 0.2182, 0.9362, 0.2136, 0.9196, 0.2248, 0.9243, 0.2182, 0.9362, 0.2293, 0.9304, 0.2305, 0.9367, 0.2182, 0.9362, 0.2305, 0.9367, 0.2289, 0.9428, 0.2182, 0.9362, 0.224, 0.9484, 0.2127, 0.9517, 0.2182, 0.9362, 0.2248, 0.9243, 0.2293, 0.9304, 0.2182, 0.9362, 0.3908, 0.9486, 0.314, 0.9486, 0.3141, 0.9362, 0.3908, 0.936, 0.314, 0.9486, 0.3031, 0.9484, 0.3032, 0.9361, 0.3141, 0.9362, 0.3908, 0.9613, 0.3137, 0.9611, 0.314, 0.9486, 0.3908, 0.9486, 0.3137, 0.9611, 0.3026, 0.9608, 0.3031, 0.9484, 0.314, 0.9486, 0.3908, 0.9739, 0.3134, 0.9739, 0.3137, 0.9611, 0.3908, 0.9613, 0.3134, 0.9739, 0.302, 0.9736, 0.3026, 0.9608, 0.3137, 0.9611, 0.3906, 0.9106, 0.3136, 0.9112, 0.3132, 0.8986, 0.3906, 0.898, 0.3136, 0.9112, 0.3026, 0.9116, 0.3019, 0.8991, 0.3132, 0.8986, 0.3907, 0.9233, 0.3139, 0.9237, 0.3136, 0.9112, 0.3906, 0.9106, 0.3139, 0.9237, 0.3031, 0.9239, 0.3026, 0.9116, 0.3136, 0.9112, 0.3908, 0.936, 0.3141, 0.9362, 0.3139, 0.9237, 0.3907, 0.9233, 0.3141, 0.9362, 0.3032, 0.9361, 0.3031, 0.9239, 0.3139, 0.9237, 0.4153, 0.6868, 0.3705, 0.6574, 0.3971, 0.6132, 0.4332, 0.6237, 0.5775, 0.6616, 0.5451, 0.6842, 0.5214, 0.62, 0.5476, 0.6104, 0.4605, 0.6994, 0.4153, 0.6868, 0.4332, 0.6237, 0.4644, 0.627, 0.6054, 0.6303, 0.5775, 0.6616, 0.5476, 0.6104, 0.5767, 0.5949, 0.5055, 0.6978, 0.4605, 0.6994, 0.4644, 0.627, 0.4939, 0.6256, 0.3705, 0.6574, 0.3347, 0.61, 0.3561, 0.5904, 0.3971, 0.6132, 0.6318, 0.59, 0.6054, 0.6303, 0.5767, 0.5949, 0.6137, 0.5702, 0.5451, 0.6842, 0.5055, 0.6978, 0.4939, 0.6256, 0.5214, 0.62, 0.5476, 0.6104, 0.5214, 0.62, 0.5101, 0.571, 0.5335, 0.5661, 0.4644, 0.627, 0.4332, 0.6237, 0.4378, 0.5764, 0.4632, 0.576, 0.5767, 0.5949, 0.5476, 0.6104, 0.5335, 0.5661, 0.562, 0.558, 0.4939, 0.6256, 0.4644, 0.627, 0.4632, 0.576, 0.4872, 0.5742, 0.3971, 0.6132, 0.3561, 0.5904, 0.3663, 0.5678, 0.4067, 0.5745, 0.6137, 0.5702, 0.5767, 0.5949, 0.562, 0.558, 0.6042, 0.5446, 0.5214, 0.62, 0.4939, 0.6256, 0.4872, 0.5742, 0.5101, 0.571, 0.4332, 0.6237, 0.3971, 0.6132, 0.4067, 0.5745, 0.4378, 0.5764, 0.5101, 0.571, 0.4872, 0.5742, 0.4815, 0.5293, 0.5035, 0.5268, 0.4378, 0.5764, 0.4067, 0.5745, 0.4065, 0.5394, 0.4353, 0.5351, 0.5335, 0.5661, 0.5101, 0.571, 0.5035, 0.5268, 0.5265, 0.5242, 0.4632, 0.576, 0.4378, 0.5764, 0.4353, 0.5351, 0.459, 0.532, 0.562, 0.558, 0.5335, 0.5661, 0.5265, 0.5242, 0.5557, 0.5207, 0.4872, 0.5742, 0.4632, 0.576, 0.459, 0.532, 0.4815, 0.5293, 0.4067, 0.5745, 0.3663, 0.5678, 0.3679, 0.5449, 0.4065, 0.5394, 0.6042, 0.5446, 0.562, 0.558, 0.5557, 0.5207, 0.6015, 0.5163, 0.4065, 0.5394, 0.3679, 0.5449, 0.3618, 0.5227, 0.3977, 0.5055, 0.6015, 0.5163, 0.5557, 0.5207, 0.5557, 0.4813, 0.6045, 0.4865, 0.5035, 0.5268, 0.4815, 0.5293, 0.475, 0.4839, 0.4988, 0.4814, 0.4353, 0.5351, 0.4065, 0.5394, 0.3977, 0.5055, 0.4264, 0.4948, 0.5265, 0.5242, 0.5035, 0.5268, 0.4988, 0.4814, 0.5239, 0.4804, 0.459, 0.532, 0.4353, 0.5351, 0.4264, 0.4948, 0.4509, 0.4882, 0.5557, 0.5207, 0.5265, 0.5242, 0.5239, 0.4804, 0.5557, 0.4813, 0.4815, 0.5293, 0.459, 0.532, 0.4509, 0.4882, 0.475, 0.4839, 0.475, 0.4839, 0.4509, 0.4882, 0.4361, 0.4386, 0.4655, 0.4307, 0.3977, 0.5055, 0.3618, 0.5227, 0.3475, 0.503, 0.3786, 0.4719, 0.6045, 0.4865, 0.5557, 0.4813, 0.5637, 0.4373, 0.6138, 0.4565, 0.4988, 0.4814, 0.475, 0.4839, 0.4655, 0.4307, 0.4953, 0.4278, 0.4264, 0.4948, 0.3977, 0.5055, 0.3786, 0.4719, 0.4081, 0.4515, 0.5239, 0.4804, 0.4988, 0.4814, 0.4953, 0.4278, 0.5264, 0.4294, 0.4509, 0.4882, 0.4264, 0.4948, 0.4081, 0.4515, 0.4361, 0.4386, 0.5557, 0.4813, 0.5239, 0.4804, 0.5264, 0.4294, 0.5637, 0.4373, 0.5637, 0.4373, 0.5264, 0.4294, 0.5407, 0.3601, 0.5873, 0.3855, 0.4655, 0.4307, 0.4361, 0.4386, 0.4059, 0.3722, 0.449, 0.3544, 0.3786, 0.4719, 0.3475, 0.503, 0.3243, 0.4892, 0.343, 0.4404, 0.6138, 0.4565, 0.5637, 0.4373, 0.5873, 0.3855, 0.6318, 0.4289, 0.4953, 0.4278, 0.4655, 0.4307, 0.449, 0.3544, 0.495, 0.3503, 0.4081, 0.4515, 0.3786, 0.4719, 0.343, 0.4404, 0.371, 0.4008, 0.5264, 0.4294, 0.4953, 0.4278, 0.495, 0.3503, 0.5407, 0.3601, 0.4361, 0.4386, 0.4081, 0.4515, 0.371, 0.4008, 0.4059, 0.3722, 0.2614, 0.6616, 0.229, 0.6842, 0.2053, 0.62, 0.2316, 0.6104, 0.1444, 0.6994, 0.09919, 0.6868, 0.1172, 0.6237, 0.1483, 0.627, 0.2894, 0.6303, 0.2614, 0.6616, 0.2316, 0.6104, 0.2606, 0.5949, 0.1895, 0.6978, 0.1444, 0.6994, 0.1483, 0.627, 0.1778, 0.6256, 0.05442, 0.6574, 0.01867, 0.61, 0.04005, 0.5904, 0.08099, 0.6132, 0.3157, 0.59, 0.2894, 0.6303, 0.2606, 0.5949, 0.2976, 0.5702, 0.229, 0.6842, 0.1895, 0.6978, 0.1778, 0.6256, 0.2053, 0.62, 0.09919, 0.6868, 0.05442, 0.6574, 0.08099, 0.6132, 0.1172, 0.6237, 0.1172, 0.6237, 0.08099, 0.6132, 0.09064, 0.5745, 0.1217, 0.5764, 0.2316, 0.6104, 0.2053, 0.62, 0.1941, 0.571, 0.2175, 0.5661, 0.1483, 0.627, 0.1172, 0.6237, 0.1217, 0.5764, 0.1471, 0.576, 0.2606, 0.5949, 0.2316, 0.6104, 0.2175, 0.5661, 0.2459, 0.558, 0.1778, 0.6256, 0.1483, 0.627, 0.1471, 0.576, 0.1711, 0.5742, 0.08099, 0.6132, 0.04005, 0.5904, 0.05023, 0.5678, 0.09064, 0.5745, 0.2976, 0.5702, 0.2606, 0.5949, 0.2459, 0.558, 0.2881, 0.5446, 0.2053, 0.62, 0.1778, 0.6256, 0.1711, 0.5742, 0.1941, 0.571, 0.1941, 0.571, 0.1711, 0.5742, 0.1655, 0.5293, 0.1874, 0.5268, 0.1217, 0.5764, 0.09064, 0.5745, 0.09038, 0.5394, 0.1193, 0.5351, 0.2175, 0.5661, 0.1941, 0.571, 0.1874, 0.5268, 0.2104, 0.5242, 0.1471, 0.576, 0.1217, 0.5764, 0.1193, 0.5351, 0.1429, 0.532, 0.2459, 0.558, 0.2175, 0.5661, 0.2104, 0.5242, 0.2396, 0.5207, 0.1711, 0.5742, 0.1471, 0.576, 0.1429, 0.532, 0.1655, 0.5293, 0.09064, 0.5745, 0.05023, 0.5678, 0.05181, 0.5449, 0.09038, 0.5394, 0.2881, 0.5446, 0.2459, 0.558, 0.2396, 0.5207, 0.2854, 0.5163, 0.09038, 0.5394, 0.05181, 0.5449, 0.0457, 0.5227, 0.08167, 0.5055, 0.2854, 0.5163, 0.2396, 0.5207, 0.2396, 0.4813, 0.2884, 0.4865, 0.1874, 0.5268, 0.1655, 0.5293, 0.1589, 0.4839, 0.1827, 0.4814, 0.1193, 0.5351, 0.09038, 0.5394, 0.08167, 0.5055, 0.1103, 0.4948, 0.2104, 0.5242, 0.1874, 0.5268, 0.1827, 0.4814, 0.2079, 0.4804, 0.1429, 0.532, 0.1193, 0.5351, 0.1103, 0.4948, 0.1348, 0.4882, 0.2396, 0.5207, 0.2104, 0.5242, 0.2079, 0.4804, 0.2396, 0.4813, 0.1655, 0.5293, 0.1429, 0.532, 0.1348, 0.4882, 0.1589, 0.4839, 0.2396, 0.4813, 0.2079, 0.4804, 0.2103, 0.4294, 0.2476, 0.4373, 0.1589, 0.4839, 0.1348, 0.4882, 0.1201, 0.4386, 0.1494, 0.4307, 0.08167, 0.5055, 0.0457, 0.5227, 0.03148, 0.503, 0.06254, 0.4719, 0.2884, 0.4865, 0.2396, 0.4813, 0.2476, 0.4373, 0.2978, 0.4565, 0.1827, 0.4814, 0.1589, 0.4839, 0.1494, 0.4307, 0.1792, 0.4278, 0.1103, 0.4948, 0.08167, 0.5055, 0.06254, 0.4719, 0.09202, 0.4515, 0.2079, 0.4804, 0.1827, 0.4814, 0.1792, 0.4278, 0.2103, 0.4294, 0.1348, 0.4882, 0.1103, 0.4948, 0.09202, 0.4515, 0.1201, 0.4386, 0.1201, 0.4386, 0.09202, 0.4515, 0.05491, 0.4008, 0.08986, 0.3722, 0.2476, 0.4373, 0.2103, 0.4294, 0.2246, 0.3601, 0.2712, 0.3855, 0.1494, 0.4307, 0.1201, 0.4386, 0.08986, 0.3722, 0.1329, 0.3544, 0.06254, 0.4719, 0.03148, 0.503, 0.008209, 0.4892, 0.02692, 0.4404, 0.2978, 0.4565, 0.2476, 0.4373, 0.2712, 0.3855, 0.3157, 0.4289, 0.1792, 0.4278, 0.1494, 0.4307, 0.1329, 0.3544, 0.1789, 0.3503, 0.09202, 0.4515, 0.06254, 0.4719, 0.02692, 0.4404, 0.05491, 0.4008, 0.2103, 0.4294, 0.1792, 0.4278, 0.1789, 0.3503, 0.2246, 0.3601, 0.6673, 0.3022, 0.6543, 0.3547, 0.644, 0.3526, 0.656, 0.3006, 0.6456, 0.4038, 0.6426, 0.4524, 0.6325, 0.4524, 0.6355, 0.4027, 0.6519, 0.5488, 0.6613, 0.5992, 0.651, 0.6001, 0.6421, 0.5504, 0.01043, 0.852, 0.01284, 0.9003, 0.002887, 0.9013, 0.0003725, 0.852, 0.01977, 0.9483, 0.02914, 0.9988, 0.01886, 0.9996, 0.009993, 0.95, 0.6543, 0.3547, 0.6456, 0.4038, 0.6355, 0.4027, 0.644, 0.3526, 0.6426, 0.4524, 0.645, 0.5008, 0.635, 0.5018, 0.6325, 0.4524, 0.0222, 0.7543, 0.0135, 0.8034, 0.003368, 0.8023, 0.01182, 0.7522, 0.645, 0.5008, 0.6519, 0.5488, 0.6421, 0.5504, 0.635, 0.5018, 0.03513, 0.7017, 0.0222, 0.7543, 0.01182, 0.7522, 0.02385, 0.7002, 0.01284, 0.9003, 0.01977, 0.9483, 0.009993, 0.95, 0.002887, 0.9013, 0.0135, 0.8034, 0.01043, 0.852, 0.0003725, 0.852, 0.003368, 0.8023, 0.5236, 0.848, 0.5104, 0.7987, 0.6089, 0.7987, 0.4604, 0.7134, 0.5096, 0.7002, 0.5096, 0.7987, 0.5096, 0.8972, 0.4604, 0.884, 0.5096, 0.7987, 0.4243, 0.848, 0.4111, 0.7987, 0.5096, 0.7987, 0.5104, 0.7987, 0.5236, 0.7494, 0.6089, 0.7987, 0.6089, 0.8972, 0.5596, 0.884, 0.6089, 0.7987, 0.4111, 0.7987, 0.4243, 0.7494, 0.5096, 0.7987, 0.5236, 0.7494, 0.5597, 0.7134, 0.6089, 0.7987, 0.5596, 0.884, 0.5236, 0.848, 0.6089, 0.7987, 0.4243, 0.7494, 0.4604, 0.7134, 0.5096, 0.7987, 0.5597, 0.7134, 0.6089, 0.7002, 0.6089, 0.7987, 0.4604, 0.884, 0.4243, 0.848, 0.5096, 0.7987, 0.1975, 0.831, 0.1958, 0.853, 0.1465, 0.8528, 0.149, 0.8229, 0.149, 0.8229, 0.1465, 0.8528, 0.09664, 0.8523, 0.0997, 0.8147, 0.0997, 0.8147, 0.09664, 0.8523, 0.04803, 0.8517, 0.05129, 0.8075, 0.1976, 0.875, 0.2029, 0.8965, 0.1557, 0.9123, 0.1487, 0.8828, 0.1487, 0.8828, 0.1557, 0.9123, 0.1068, 0.9275, 0.09897, 0.8899, 0.09897, 0.8899, 0.1068, 0.9275, 0.05766, 0.9403, 0.05023, 0.8958, 0.2118, 0.7897, 0.2029, 0.8098, 0.1563, 0.7936, 0.1685, 0.7659, 0.1685, 0.7659, 0.1563, 0.7936, 0.1084, 0.7774, 0.1233, 0.7412, 0.1233, 0.7412, 0.1084, 0.7774, 0.06028, 0.7629, 0.07581, 0.7172, 0.8297, 0.4754, 0.8351, 0.4969, 0.7878, 0.5127, 0.7809, 0.4832, 0.7809, 0.4832, 0.7878, 0.5127, 0.7389, 0.5279, 0.7311, 0.4903, 0.7311, 0.4903, 0.7389, 0.5279, 0.6898, 0.5407, 0.6824, 0.4963, 0.2029, 0.8098, 0.1975, 0.831, 0.149, 0.8229, 0.1563, 0.7936, 0.1563, 0.7936, 0.149, 0.8229, 0.0997, 0.8147, 0.1084, 0.7774, 0.1084, 0.7774, 0.0997, 0.8147, 0.05129, 0.8075, 0.06028, 0.7629, 0.8279, 0.4534, 0.8297, 0.4754, 0.7809, 0.4832, 0.7786, 0.4532, 0.7786, 0.4532, 0.7809, 0.4832, 0.7311, 0.4903, 0.7288, 0.4527, 0.7288, 0.4527, 0.7311, 0.4903, 0.6824, 0.4963, 0.6802, 0.4521, 0.835, 0.4102, 0.8297, 0.4315, 0.7812, 0.4233, 0.7884, 0.3941, 0.7884, 0.3941, 0.7812, 0.4233, 0.7318, 0.4151, 0.7405, 0.3779, 0.7405, 0.3779, 0.7318, 0.4151, 0.6834, 0.4079, 0.6924, 0.3633, 0.2029, 0.8965, 0.2118, 0.9169, 0.1676, 0.9407, 0.1557, 0.9123, 0.1557, 0.9123, 0.1676, 0.9407, 0.1207, 0.9648, 0.1068, 0.9275, 0.1068, 0.9275, 0.1207, 0.9648, 0.07079, 0.9868, 0.05766, 0.9403, 0.1958, 0.853, 0.1976, 0.875, 0.1487, 0.8828, 0.1465, 0.8528, 0.1465, 0.8528, 0.1487, 0.8828, 0.09897, 0.8899, 0.09664, 0.8523, 0.09664, 0.8523, 0.09897, 0.8899, 0.05023, 0.8958, 0.04803, 0.8517, 0.8351, 0.4969, 0.8439, 0.5173, 0.7997, 0.5411, 0.7878, 0.5127, 0.7878, 0.5127, 0.7997, 0.5411, 0.7529, 0.5652, 0.7389, 0.5279, 0.7389, 0.5279, 0.7529, 0.5652, 0.7029, 0.5872, 0.6898, 0.5407, 0.8297, 0.4315, 0.8279, 0.4534, 0.7786, 0.4532, 0.7812, 0.4233, 0.7812, 0.4233, 0.7786, 0.4532, 0.7288, 0.4527, 0.7318, 0.4151, 0.7318, 0.4151, 0.7288, 0.4527, 0.6802, 0.4521, 0.6834, 0.4079, 0.8439, 0.3901, 0.835, 0.4102, 0.7884, 0.3941, 0.8006, 0.3663, 0.8006, 0.3663, 0.7884, 0.3941, 0.7405, 0.3779, 0.7554, 0.3417, 0.7554, 0.3417, 0.7405, 0.3779, 0.6924, 0.3633, 0.7079, 0.3176, 0.05129, 0.8075, 0.04803, 0.8517, 0.01043, 0.852, 0.0135, 0.8034, 0.05023, 0.8958, 0.05766, 0.9403, 0.01977, 0.9483, 0.01284, 0.9003, 0.07581, 0.7172, 0.06028, 0.7629, 0.0222, 0.7543, 0.03513, 0.7017, 0.6824, 0.4963, 0.6898, 0.5407, 0.6519, 0.5488, 0.645, 0.5008, 0.06028, 0.7629, 0.05129, 0.8075, 0.0135, 0.8034, 0.0222, 0.7543, 0.6802, 0.4521, 0.6824, 0.4963, 0.645, 0.5008, 0.6426, 0.4524, 0.6924, 0.3633, 0.6834, 0.4079, 0.6456, 0.4038, 0.6543, 0.3547, 0.05766, 0.9403, 0.07079, 0.9868, 0.02914, 0.9988, 0.01977, 0.9483, 0.04803, 0.8517, 0.05023, 0.8958, 0.01284, 0.9003, 0.01043, 0.852, 0.6898, 0.5407, 0.7029, 0.5872, 0.6613, 0.5992, 0.6519, 0.5488, 0.6834, 0.4079, 0.6802, 0.4521, 0.6426, 0.4524, 0.6456, 0.4038, 0.7079, 0.3176, 0.6924, 0.3633, 0.6543, 0.3547, 0.6673, 0.3022, 0.0457, 0.5227, 0.05181, 0.5449, 0.0213, 0.5472, 0.0179, 0.5364, 0.3618, 0.5227, 0.3679, 0.5449, 0.3374, 0.5472, 0.334, 0.5364, 0.008209, 0.4892, 0.03148, 0.503, 0.01072, 0.5276, 0.0003725, 0.5225, 0.03148, 0.503, 0.0457, 0.5227, 0.0179, 0.5364, 0.01072, 0.5276, 0.3663, 0.5678, 0.3561, 0.5904, 0.3314, 0.5694, 0.3366, 0.5587, 0.05023, 0.5678, 0.04005, 0.5904, 0.0153, 0.5694, 0.02056, 0.5587, 0.3475, 0.503, 0.3618, 0.5227, 0.334, 0.5364, 0.3268, 0.5276, 0.3243, 0.4892, 0.3475, 0.503, 0.3268, 0.5276, 0.3164, 0.5225, 0.3679, 0.5449, 0.3663, 0.5678, 0.3366, 0.5587, 0.3374, 0.5472, 0.3561, 0.5904, 0.3347, 0.61, 0.3214, 0.5769, 0.3314, 0.5694, 0.05181, 0.5449, 0.05023, 0.5678, 0.02056, 0.5587, 0.0213, 0.5472, 0.04005, 0.5904, 0.01867, 0.61, 0.005315, 0.5769, 0.0153, 0.5694, 0.8531, 0.2745, 0.8447, 0.2745, 0.8447, 0.2329, 0.8531, 0.2329, 0.8862, 0.1562, 0.8862, 0.1646, 0.8447, 0.1646, 0.8447, 0.1562, 0.8867, 0.2745, 0.8783, 0.2745, 0.8783, 0.2329, 0.8867, 0.2329, 0.8862, 0.1815, 0.8862, 0.1899, 0.8447, 0.1899, 0.8447, 0.1815, 0.8615, 0.2745, 0.8531, 0.2745, 0.8531, 0.2329, 0.8615, 0.2329, 0.8862, 0.1478, 0.8862, 0.1562, 0.8447, 0.1562, 0.8447, 0.1478, 0.8951, 0.2745, 0.8867, 0.2745, 0.8867, 0.2329, 0.8951, 0.2329, 0.8862, 0.1731, 0.8862, 0.1815, 0.8447, 0.1815, 0.8447, 0.1731, 0.8699, 0.2745, 0.8615, 0.2745, 0.8615, 0.2329, 0.8699, 0.2329, 0.8862, 0.1394, 0.8862, 0.1478, 0.8447, 0.1478, 0.8447, 0.1394, 0.8862, 0.1646, 0.8862, 0.1731, 0.8447, 0.1731, 0.8447, 0.1646, 0.8783, 0.2745, 0.8699, 0.2745, 0.8699, 0.2329, 0.8783, 0.2329, 0.6178, 0.7688, 0.6259, 0.7666, 0.6259, 0.7828, 0.6118, 0.7245, 0.6097, 0.7164, 0.6259, 0.7164, 0.6178, 0.7969, 0.6118, 0.791, 0.6259, 0.7828, 0.6178, 0.7023, 0.6259, 0.7002, 0.6259, 0.7164, 0.6118, 0.7747, 0.6178, 0.7688, 0.6259, 0.7828, 0.6178, 0.7305, 0.6118, 0.7245, 0.6259, 0.7164, 0.6259, 0.7991, 0.6178, 0.7969, 0.6259, 0.7828, 0.6118, 0.7083, 0.6178, 0.7023, 0.6259, 0.7164, 0.6097, 0.7828, 0.6118, 0.7747, 0.6259, 0.7828, 0.6259, 0.7326, 0.6178, 0.7305, 0.6259, 0.7164, 0.6097, 0.7164, 0.6118, 0.7083, 0.6259, 0.7164, 0.6118, 0.791, 0.6097, 0.7828, 0.6259, 0.7828, 0.855, 0.3415, 0.8447, 0.3355, 0.855, 0.3295, 0.8654, 0.3236, 0.8654, 0.3355, 0.855, 0.3295, 0.8447, 0.3355, 0.8447, 0.3236, 0.855, 0.3295, 0.855, 0.3176, 0.8654, 0.3236, 0.855, 0.3295, 0.8654, 0.3355, 0.855, 0.3415, 0.855, 0.3295, 0.8447, 0.3236, 0.855, 0.3176, 0.855, 0.3295, 0.7216, 0.9381, 0.7216, 0.9503, 0.6511, 0.9485, 0.6518, 0.9379, 0.7216, 0.9503, 0.7214, 0.9625, 0.6488, 0.9596, 0.6511, 0.9485, 0.7214, 0.9625, 0.7211, 0.9748, 0.6453, 0.9714, 0.6488, 0.9596, 0.7211, 0.9015, 0.7213, 0.9138, 0.6496, 0.9165, 0.6455, 0.9041, 0.7213, 0.9138, 0.7215, 0.926, 0.6514, 0.9274, 0.6496, 0.9165, 0.7215, 0.926, 0.7216, 0.9381, 0.6518, 0.9379, 0.6514, 0.9274, 0.6453, 0.9714, 0.633, 0.9667, 0.6396, 0.9562, 0.6488, 0.9596, 0.6518, 0.9379, 0.6428, 0.9371, 0.6422, 0.928, 0.6514, 0.9274, 0.6511, 0.9485, 0.642, 0.9465, 0.6428, 0.9371, 0.6518, 0.9379, 0.6496, 0.9165, 0.6398, 0.9192, 0.6336, 0.9105, 0.6455, 0.9041, 0.6488, 0.9596, 0.6396, 0.9562, 0.642, 0.9465, 0.6511, 0.9485, 0.6514, 0.9274, 0.6422, 0.928, 0.6398, 0.9192, 0.6496, 0.9165, 0.6428, 0.9371, 0.6421, 0.9371, 0.6416, 0.9281, 0.6422, 0.928, 0.6398, 0.9192, 0.6393, 0.9195, 0.6332, 0.9113, 0.6336, 0.9105, 0.6396, 0.9562, 0.6388, 0.9559, 0.6413, 0.9464, 0.642, 0.9465, 0.6422, 0.928, 0.6416, 0.9281, 0.6393, 0.9195, 0.6398, 0.9192, 0.633, 0.9667, 0.6325, 0.9658, 0.6388, 0.9559, 0.6396, 0.9562, 0.642, 0.9465, 0.6413, 0.9464, 0.6421, 0.9371, 0.6428, 0.9371, 0.8639, 0.3478, 0.8543, 0.3534, 0.8543, 0.3423, 0.8447, 0.3478, 0.8543, 0.3534, 0.8447, 0.3589, 0.8543, 0.3644, 0.8543, 0.3534, 0.8639, 0.3589, 0.8639, 0.3589, 0.8543, 0.3534, 0.8639, 0.3478, 0.8543, 0.3423, 0.8543, 0.3534, 0.8447, 0.3478, 0.8447, 0.3589, 0.8543, 0.3534, 0.8543, 0.3644, 0.8074, 0.9257, 0.8074, 0.938, 0.7323, 0.9381, 0.7323, 0.9259, 0.7323, 0.9259, 0.7323, 0.9381, 0.7216, 0.9381, 0.7215, 0.926, 0.8073, 0.9134, 0.8074, 0.9257, 0.7323, 0.9259, 0.7321, 0.9136, 0.7321, 0.9136, 0.7323, 0.9259, 0.7215, 0.926, 0.7213, 0.9138, 0.8073, 0.901, 0.8073, 0.9134, 0.7321, 0.9136, 0.732, 0.9013, 0.732, 0.9013, 0.7321, 0.9136, 0.7213, 0.9138, 0.7211, 0.9015, 0.8074, 0.9627, 0.8074, 0.975, 0.7321, 0.975, 0.7322, 0.9627, 0.7322, 0.9627, 0.7321, 0.975, 0.7211, 0.9748, 0.7214, 0.9625, 0.8074, 0.9504, 0.8074, 0.9627, 0.7322, 0.9627, 0.7323, 0.9504, 0.7323, 0.9504, 0.7322, 0.9627, 0.7214, 0.9625, 0.7216, 0.9503, 0.8074, 0.938, 0.8074, 0.9504, 0.7323, 0.9504, 0.7323, 0.9381, 0.7323, 0.9381, 0.7323, 0.9504, 0.7216, 0.9503, 0.7216, 0.9381, 0.9045, 0.0699, 0.9042, 0.06967, 0.9045, 0.06946, 0.9045, 0.06945, 0.9042, 0.06967, 0.9042, 0.06924, 0.9045, 0.06945, 0.9045, 0.06946, 0.9042, 0.06924, 0.9046, 0.06903, 0.9045, 0.06942, 0.9045, 0.06945, 0.9046, 0.06903, 0.9049, 0.06925, 0.9045, 0.06941, 0.9045, 0.06942, 0.9049, 0.06925, 0.9049, 0.06969, 0.9045, 0.06943, 0.9045, 0.06941, 0.9049, 0.06969, 0.9045, 0.0699, 0.9045, 0.06945, 0.9045, 0.06943, 0.9045, 0.06942, 0.9045, 0.06941, 0.9045, 0.06942, 0.9045, 0.06945, 0.9045, 0.06945, 0.9045, 0.06942, 0.9045, 0.06941, 0.9045, 0.06943, 0.9045, 0.06946, 0.9045, 0.06942, 0.9045, 0.06942, 0.9045, 0.06945, 0.9045, 0.06941, 0.9045, 0.06941, 0.9045, 0.06941, 0.9045, 0.06942, 0.9045, 0.06945, 0.9045, 0.06942, 0.9045, 0.06942, 0.9045, 0.06946, 0.9045, 0.06943, 0.9045, 0.06941, 0.9045, 0.06941, 0.9045, 0.06941, 0.9045, 0.06942, 0.9045, 0.0694, 0.9045, 0.0694, 0.9045, 0.06941, 0.9045, 0.06941, 0.9045, 0.06939, 0.9044, 0.0694, 0.9045, 0.06941, 0.9045, 0.06942, 0.9044, 0.06941, 0.9045, 0.06941, 0.9045, 0.06942, 0.9045, 0.06941, 0.9045, 0.0694, 0.9045, 0.06939, 0.9045, 0.06941, 0.9045, 0.06941, 0.9044, 0.0694, 0.9044, 0.06941, 0.9045, 0.06942, 0.9045, 0.06942, 0.9045, 0.06941, 0.9045, 0.0694, 0.9045, 0.06942, 0.9045, 0.0694, 0.9044, 0.06938, 0.9045, 0.06939, 0.9044, 0.0694, 0.9044, 0.06938, 0.9044, 0.06941, 0.9045, 0.06941, 0.9044, 0.06938, 0.9045, 0.0694, 0.9045, 0.0694, 0.9044, 0.06938, 0.9045, 0.0694, 0.9045, 0.06939, 0.9044, 0.06938, 0.9044, 0.0694, 0.9044, 0.06941, 0.9044, 0.06938, 0.9045, 0.06941, 0.9044, 0.1387, 0.8447, 0.1039, 0.9045, 0.07078, 0.9057, 0.07017, 0.9057, 0.07017, 0.9045, 0.07078, 0.9045, 0.0699, 0.9049, 0.06969, 0.9646, 0.1043, 0.9044, 0.1387, 0.9057, 0.07017, 0.9058, 0.06886, 0.9058, 0.06886, 0.9057, 0.07017, 0.9049, 0.06969, 0.9049, 0.06925, 0.9646, 0.035, 0.9646, 0.1043, 0.9058, 0.06886, 0.9046, 0.06822, 0.9046, 0.06822, 0.9058, 0.06886, 0.9049, 0.06925, 0.9046, 0.06903, 0.9047, 0.0003725, 0.9646, 0.035, 0.9046, 0.06822, 0.9035, 0.06881, 0.9035, 0.06881, 0.9046, 0.06822, 0.9046, 0.06903, 0.9042, 0.06924, 0.8448, 0.03482, 0.9047, 0.0003725, 0.9035, 0.06881, 0.9034, 0.07008, 0.9034, 0.07008, 0.9035, 0.06881, 0.9042, 0.06924, 0.9042, 0.06967, 0.8447, 0.1039, 0.8448, 0.03482, 0.9034, 0.07008, 0.9045, 0.07078, 0.9045, 0.07078, 0.9034, 0.07008, 0.9042, 0.06967, 0.9045, 0.0699, 0.4153, 0.01297, 0.4332, 0.07609, 0.3971, 0.08663, 0.3705, 0.04241, 0.5775, 0.03818, 0.5476, 0.0894, 0.5214, 0.07982, 0.5451, 0.01564, 0.4605, 0.0003725, 0.4644, 0.07276, 0.4332, 0.07609, 0.4153, 0.01297, 0.6054, 0.06948, 0.5767, 0.1049, 0.5476, 0.0894, 0.5775, 0.03818, 0.5055, 0.002022, 0.4939, 0.07422, 0.4644, 0.07276, 0.4605, 0.0003725, 0.3705, 0.04241, 0.3971, 0.08663, 0.3561, 0.1094, 0.3347, 0.08974, 0.6318, 0.1098, 0.6137, 0.1296, 0.5767, 0.1049, 0.6054, 0.06948, 0.5451, 0.01564, 0.5214, 0.07982, 0.4939, 0.07422, 0.5055, 0.002022, 0.5476, 0.0894, 0.5335, 0.1337, 0.5101, 0.1288, 0.5214, 0.07982, 0.4644, 0.07276, 0.4632, 0.1238, 0.4378, 0.1234, 0.4332, 0.07609, 0.5767, 0.1049, 0.562, 0.1418, 0.5335, 0.1337, 0.5476, 0.0894, 0.4939, 0.07422, 0.4872, 0.1256, 0.4632, 0.1238, 0.4644, 0.07276, 0.3971, 0.08663, 0.4067, 0.1252, 0.3663, 0.132, 0.3561, 0.1094, 0.6137, 0.1296, 0.6042, 0.1552, 0.562, 0.1418, 0.5767, 0.1049, 0.5214, 0.07982, 0.5101, 0.1288, 0.4872, 0.1256, 0.4939, 0.07422, 0.4332, 0.07609, 0.4378, 0.1234, 0.4067, 0.1252, 0.3971, 0.08663, 0.5101, 0.1288, 0.5035, 0.173, 0.4815, 0.1705, 0.4872, 0.1256, 0.4378, 0.1234, 0.4353, 0.1647, 0.4065, 0.1604, 0.4067, 0.1252, 0.5335, 0.1337, 0.5265, 0.1756, 0.5035, 0.173, 0.5101, 0.1288, 0.4632, 0.1238, 0.459, 0.1678, 0.4353, 0.1647, 0.4378, 0.1234, 0.562, 0.1418, 0.5557, 0.1791, 0.5265, 0.1756, 0.5335, 0.1337, 0.4872, 0.1256, 0.4815, 0.1705, 0.459, 0.1678, 0.4632, 0.1238, 0.4067, 0.1252, 0.4065, 0.1604, 0.3679, 0.1549, 0.3663, 0.132, 0.6042, 0.1552, 0.6015, 0.1835, 0.5557, 0.1791, 0.562, 0.1418, 0.4065, 0.1604, 0.3977, 0.1943, 0.3618, 0.177, 0.3679, 0.1549, 0.6015, 0.1835, 0.6045, 0.2132, 0.5557, 0.2185, 0.5557, 0.1791, 0.5035, 0.173, 0.4988, 0.2184, 0.475, 0.2159, 0.4815, 0.1705, 0.4353, 0.1647, 0.4264, 0.205, 0.3977, 0.1943, 0.4065, 0.1604, 0.5265, 0.1756, 0.5239, 0.2193, 0.4988, 0.2184, 0.5035, 0.173, 0.459, 0.1678, 0.4509, 0.2116, 0.4264, 0.205, 0.4353, 0.1647, 0.5557, 0.1791, 0.5557, 0.2185, 0.5239, 0.2193, 0.5265, 0.1756, 0.4815, 0.1705, 0.475, 0.2159, 0.4509, 0.2116, 0.459, 0.1678, 0.475, 0.2159, 0.4655, 0.2691, 0.4361, 0.2612, 0.4509, 0.2116, 0.3977, 0.1943, 0.3786, 0.2279, 0.3475, 0.1967, 0.3618, 0.177, 0.6045, 0.2132, 0.6138, 0.2433, 0.5637, 0.2625, 0.5557, 0.2185, 0.4988, 0.2184, 0.4953, 0.272, 0.4655, 0.2691, 0.475, 0.2159, 0.4264, 0.205, 0.4081, 0.2483, 0.3786, 0.2279, 0.3977, 0.1943, 0.5239, 0.2193, 0.5264, 0.2704, 0.4953, 0.272, 0.4988, 0.2184, 0.4509, 0.2116, 0.4361, 0.2612, 0.4081, 0.2483, 0.4264, 0.205, 0.5557, 0.2185, 0.5637, 0.2625, 0.5264, 0.2704, 0.5239, 0.2193, 0.5637, 0.2625, 0.5873, 0.3143, 0.5407, 0.3397, 0.5264, 0.2704, 0.4655, 0.2691, 0.449, 0.3454, 0.4059, 0.3276, 0.4361, 0.2612, 0.3786, 0.2279, 0.343, 0.2593, 0.3243, 0.2105, 0.3475, 0.1967, 0.6138, 0.2433, 0.6318, 0.2709, 0.5873, 0.3143, 0.5637, 0.2625, 0.4953, 0.272, 0.495, 0.3495, 0.449, 0.3454, 0.4655, 0.2691, 0.4081, 0.2483, 0.371, 0.299, 0.343, 0.2593, 0.3786, 0.2279, 0.5264, 0.2704, 0.5407, 0.3397, 0.495, 0.3495, 0.4953, 0.272, 0.4361, 0.2612, 0.4059, 0.3276, 0.371, 0.299, 0.4081, 0.2483, 0.2614, 0.03818, 0.2316, 0.0894, 0.2053, 0.07982, 0.229, 0.01564, 0.1444, 0.0003725, 0.1483, 0.07276, 0.1172, 0.07609, 0.09919, 0.01297, 0.2894, 0.06948, 0.2606, 0.1049, 0.2316, 0.0894, 0.2614, 0.03818, 0.1895, 0.002022, 0.1778, 0.07422, 0.1483, 0.07276, 0.1444, 0.0003725, 0.05442, 0.04241, 0.08099, 0.08663, 0.04005, 0.1094, 0.01867, 0.08974, 0.3157, 0.1098, 0.2976, 0.1296, 0.2606, 0.1049, 0.2894, 0.06948, 0.229, 0.01564, 0.2053, 0.07982, 0.1778, 0.07422, 0.1895, 0.002022, 0.09919, 0.01297, 0.1172, 0.07609, 0.08099, 0.08663, 0.05442, 0.04241, 0.1172, 0.07609, 0.1217, 0.1234, 0.09064, 0.1252, 0.08099, 0.08663, 0.2316, 0.0894, 0.2175, 0.1337, 0.1941, 0.1288, 0.2053, 0.07982, 0.1483, 0.07276, 0.1471, 0.1238, 0.1217, 0.1234, 0.1172, 0.07609, 0.2606, 0.1049, 0.2459, 0.1418, 0.2175, 0.1337, 0.2316, 0.0894, 0.1778, 0.07422, 0.1711, 0.1256, 0.1471, 0.1238, 0.1483, 0.07276, 0.08099, 0.08663, 0.09064, 0.1252, 0.05023, 0.132, 0.04005, 0.1094, 0.2976, 0.1296, 0.2881, 0.1552, 0.2459, 0.1418, 0.2606, 0.1049, 0.2053, 0.07982, 0.1941, 0.1288, 0.1711, 0.1256, 0.1778, 0.07422, 0.1941, 0.1288, 0.1874, 0.173, 0.1655, 0.1705, 0.1711, 0.1256, 0.1217, 0.1234, 0.1193, 0.1647, 0.09038, 0.1604, 0.09064, 0.1252, 0.2175, 0.1337, 0.2104, 0.1756, 0.1874, 0.173, 0.1941, 0.1288, 0.1471, 0.1238, 0.1429, 0.1678, 0.1193, 0.1647, 0.1217, 0.1234, 0.2459, 0.1418, 0.2396, 0.1791, 0.2104, 0.1756, 0.2175, 0.1337, 0.1711, 0.1256, 0.1655, 0.1705, 0.1429, 0.1678, 0.1471, 0.1238, 0.09064, 0.1252, 0.09038, 0.1604, 0.05181, 0.1549, 0.05023, 0.132, 0.2881, 0.1552, 0.2854, 0.1835, 0.2396, 0.1791, 0.2459, 0.1418, 0.09038, 0.1604, 0.08167, 0.1943, 0.0457, 0.177, 0.05181, 0.1549, 0.2854, 0.1835, 0.2884, 0.2132, 0.2396, 0.2185, 0.2396, 0.1791, 0.1874, 0.173, 0.1827, 0.2184, 0.1589, 0.2159, 0.1655, 0.1705, 0.1193, 0.1647, 0.1103, 0.205, 0.08167, 0.1943, 0.09038, 0.1604, 0.2104, 0.1756, 0.2079, 0.2193, 0.1827, 0.2184, 0.1874, 0.173, 0.1429, 0.1678, 0.1348, 0.2116, 0.1103, 0.205, 0.1193, 0.1647, 0.2396, 0.1791, 0.2396, 0.2185, 0.2079, 0.2193, 0.2104, 0.1756, 0.1655, 0.1705, 0.1589, 0.2159, 0.1348, 0.2116, 0.1429, 0.1678, 0.2396, 0.2185, 0.2476, 0.2625, 0.2103, 0.2704, 0.2079, 0.2193, 0.1589, 0.2159, 0.1494, 0.2691, 0.1201, 0.2612, 0.1348, 0.2116, 0.08167, 0.1943, 0.06254, 0.2279, 0.03148, 0.1967, 0.0457, 0.177, 0.2884, 0.2132, 0.2978, 0.2433, 0.2476, 0.2625, 0.2396, 0.2185, 0.1827, 0.2184, 0.1792, 0.272, 0.1494, 0.2691, 0.1589, 0.2159, 0.1103, 0.205, 0.09202, 0.2483, 0.06254, 0.2279, 0.08167, 0.1943, 0.2079, 0.2193, 0.2103, 0.2704, 0.1792, 0.272, 0.1827, 0.2184, 0.1348, 0.2116, 0.1201, 0.2612, 0.09202, 0.2483, 0.1103, 0.205, 0.1201, 0.2612, 0.08986, 0.3276, 0.05491, 0.299, 0.09202, 0.2483, 0.2476, 0.2625, 0.2712, 0.3143, 0.2246, 0.3397, 0.2103, 0.2704, 0.1494, 0.2691, 0.1329, 0.3454, 0.08986, 0.3276, 0.1201, 0.2612, 0.06254, 0.2279, 0.02692, 0.2593, 0.008208, 0.2105, 0.03148, 0.1967, 0.2978, 0.2433, 0.3157, 0.2709, 0.2712, 0.3143, 0.2476, 0.2625, 0.1792, 0.272, 0.1789, 0.3495, 0.1329, 0.3454, 0.1494, 0.2691, 0.09202, 0.2483, 0.05491, 0.299, 0.02692, 0.2593, 0.06254, 0.2279, 0.2103, 0.2704, 0.2246, 0.3397, 0.1789, 0.3495, 0.1792, 0.272, 0.6673, 0.2983, 0.656, 0.2998, 0.644, 0.2478, 0.6543, 0.2457, 0.6456, 0.1966, 0.6355, 0.1977, 0.6325, 0.148, 0.6426, 0.148, 0.6519, 0.05166, 0.6421, 0.05001, 0.651, 0.0003725, 0.6613, 0.001198, 0.6426, 0.7484, 0.6325, 0.7484, 0.635, 0.6991, 0.645, 0.7001, 0.6519, 0.6521, 0.6421, 0.6504, 0.651, 0.6008, 0.6613, 0.6016, 0.6543, 0.2457, 0.644, 0.2478, 0.6355, 0.1977, 0.6456, 0.1966, 0.6426, 0.148, 0.6325, 0.148, 0.635, 0.09865, 0.645, 0.09967, 0.6543, 0.8461, 0.644, 0.8482, 0.6355, 0.7982, 0.6456, 0.797, 0.645, 0.09967, 0.635, 0.09865, 0.6421, 0.05001, 0.6519, 0.05166, 0.6673, 0.8987, 0.656, 0.9003, 0.644, 0.8482, 0.6543, 0.8461, 0.645, 0.7001, 0.635, 0.6991, 0.6421, 0.6504, 0.6519, 0.6521, 0.6456, 0.797, 0.6355, 0.7982, 0.6325, 0.7484, 0.6426, 0.7484, 0.325, 0.7494, 0.4104, 0.7987, 0.3118, 0.7987, 0.2618, 0.884, 0.3111, 0.7987, 0.3111, 0.8972, 0.3111, 0.7002, 0.3111, 0.7987, 0.2618, 0.7134, 0.2257, 0.7494, 0.3111, 0.7987, 0.2125, 0.7987, 0.3118, 0.7987, 0.4104, 0.7987, 0.325, 0.848, 0.4104, 0.7002, 0.4104, 0.7987, 0.3611, 0.7134, 0.2125, 0.7987, 0.3111, 0.7987, 0.2257, 0.848, 0.325, 0.848, 0.4104, 0.7987, 0.3611, 0.884, 0.3611, 0.7134, 0.4104, 0.7987, 0.325, 0.7494, 0.2257, 0.848, 0.3111, 0.7987, 0.2618, 0.884, 0.3611, 0.884, 0.4104, 0.7987, 0.4103, 0.8972, 0.2618, 0.7134, 0.3111, 0.7987, 0.2257, 0.7494, 0.8297, 0.7694, 0.7812, 0.7776, 0.7786, 0.7476, 0.8279, 0.7474, 0.7812, 0.7776, 0.7318, 0.7857, 0.7288, 0.7482, 0.7786, 0.7476, 0.7318, 0.7857, 0.6834, 0.7929, 0.6802, 0.7487, 0.7288, 0.7482, 0.8297, 0.7254, 0.7809, 0.7176, 0.7878, 0.6881, 0.8351, 0.7039, 0.7809, 0.7176, 0.7311, 0.7105, 0.7389, 0.673, 0.7878, 0.6881, 0.7311, 0.7105, 0.6824, 0.7046, 0.6898, 0.6602, 0.7389, 0.673, 0.8439, 0.8108, 0.8006, 0.8346, 0.7884, 0.8068, 0.835, 0.7907, 0.8006, 0.8346, 0.7554, 0.8592, 0.7405, 0.823, 0.7884, 0.8068, 0.7554, 0.8592, 0.7079, 0.8833, 0.6924, 0.8375, 0.7405, 0.823, 0.8297, 0.125, 0.7809, 0.1172, 0.7878, 0.08769, 0.8351, 0.1035, 0.7809, 0.1172, 0.7311, 0.1101, 0.7389, 0.07254, 0.7878, 0.08769, 0.7311, 0.1101, 0.6824, 0.1042, 0.6898, 0.05974, 0.7389, 0.07254, 0.835, 0.7907, 0.7884, 0.8068, 0.7812, 0.7776, 0.8297, 0.7694, 0.7884, 0.8068, 0.7405, 0.823, 0.7318, 0.7857, 0.7812, 0.7776, 0.7405, 0.823, 0.6924, 0.8375, 0.6834, 0.7929, 0.7318, 0.7857, 0.8279, 0.147, 0.7786, 0.1472, 0.7809, 0.1172, 0.8297, 0.125, 0.7786, 0.1472, 0.7288, 0.1477, 0.7311, 0.1101, 0.7809, 0.1172, 0.7288, 0.1477, 0.6802, 0.1483, 0.6824, 0.1042, 0.7311, 0.1101, 0.835, 0.1902, 0.7884, 0.2064, 0.7812, 0.1771, 0.8297, 0.169, 0.7884, 0.2064, 0.7405, 0.2226, 0.7318, 0.1853, 0.7812, 0.1771, 0.7405, 0.2226, 0.6924, 0.2371, 0.6834, 0.1925, 0.7318, 0.1853, 0.8351, 0.7039, 0.7878, 0.6881, 0.7997, 0.6597, 0.8439, 0.6835, 0.7878, 0.6881, 0.7389, 0.673, 0.7529, 0.6356, 0.7997, 0.6597, 0.7389, 0.673, 0.6898, 0.6602, 0.7029, 0.6136, 0.7529, 0.6356, 0.8279, 0.7474, 0.7786, 0.7476, 0.7809, 0.7176, 0.8297, 0.7254, 0.7786, 0.7476, 0.7288, 0.7482, 0.7311, 0.7105, 0.7809, 0.7176, 0.7288, 0.7482, 0.6802, 0.7487, 0.6824, 0.7046, 0.7311, 0.7105, 0.8351, 0.1035, 0.7878, 0.08769, 0.7997, 0.0593, 0.8439, 0.08309, 0.7878, 0.08769, 0.7389, 0.07254, 0.7529, 0.03521, 0.7997, 0.0593, 0.7389, 0.07254, 0.6898, 0.05974, 0.7029, 0.01321, 0.7529, 0.03521, 0.8297, 0.169, 0.7812, 0.1771, 0.7786, 0.1472, 0.8279, 0.147, 0.7812, 0.1771, 0.7318, 0.1853, 0.7288, 0.1477, 0.7786, 0.1472, 0.7318, 0.1853, 0.6834, 0.1925, 0.6802, 0.1483, 0.7288, 0.1477, 0.8439, 0.2103, 0.8006, 0.2341, 0.7884, 0.2064, 0.835, 0.1902, 0.8006, 0.2341, 0.7554, 0.2588, 0.7405, 0.2226, 0.7884, 0.2064, 0.7554, 0.2588, 0.7079, 0.2828, 0.6924, 0.2371, 0.7405, 0.2226, 0.6834, 0.7929, 0.6456, 0.797, 0.6426, 0.7484, 0.6802, 0.7487, 0.6824, 0.7046, 0.645, 0.7001, 0.6519, 0.6521, 0.6898, 0.6602, 0.7079, 0.8833, 0.6673, 0.8987, 0.6543, 0.8461, 0.6924, 0.8375, 0.6824, 0.1042, 0.645, 0.09967, 0.6519, 0.05166, 0.6898, 0.05974, 0.6924, 0.8375, 0.6543, 0.8461, 0.6456, 0.797, 0.6834, 0.7929, 0.6802, 0.1483, 0.6426, 0.148, 0.645, 0.09967, 0.6824, 0.1042, 0.6924, 0.2371, 0.6543, 0.2457, 0.6456, 0.1966, 0.6834, 0.1925, 0.6898, 0.6602, 0.6519, 0.6521, 0.6613, 0.6016, 0.7029, 0.6136, 0.6802, 0.7487, 0.6426, 0.7484, 0.645, 0.7001, 0.6824, 0.7046, 0.6898, 0.05974, 0.6519, 0.05166, 0.6613, 0.001198, 0.7029, 0.01321, 0.6834, 0.1925, 0.6456, 0.1966, 0.6426, 0.148, 0.6802, 0.1483, 0.7079, 0.2828, 0.6673, 0.2983, 0.6543, 0.2457, 0.6924, 0.2371, 0.0457, 0.177, 0.0179, 0.1634, 0.0213, 0.1526, 0.05181, 0.1549, 0.3618, 0.177, 0.334, 0.1634, 0.3374, 0.1526, 0.3679, 0.1549, 0.008208, 0.2105, 0.0003725, 0.1773, 0.01072, 0.1722, 0.03148, 0.1967, 0.03148, 0.1967, 0.01072, 0.1722, 0.0179, 0.1634, 0.0457, 0.177, 0.3663, 0.132, 0.3366, 0.1411, 0.3314, 0.1304, 0.3561, 0.1094, 0.05023, 0.132, 0.02056, 0.1411, 0.0153, 0.1304, 0.04005, 0.1094, 0.3475, 0.1967, 0.3268, 0.1722, 0.334, 0.1634, 0.3618, 0.177, 0.3243, 0.2105, 0.3164, 0.1773, 0.3268, 0.1722, 0.3475, 0.1967, 0.3679, 0.1549, 0.3374, 0.1526, 0.3366, 0.1411, 0.3663, 0.132, 0.3561, 0.1094, 0.3314, 0.1304, 0.3214, 0.1229, 0.3347, 0.08974, 0.05181, 0.1549, 0.0213, 0.1526, 0.02056, 0.1411, 0.05023, 0.132, 0.04005, 0.1094, 0.0153, 0.1304, 0.005315, 0.1229, 0.01867, 0.08974, 0.8867, 0.3168, 0.8867, 0.2752, 0.8951, 0.2752, 0.8951, 0.3168, 0.8615, 0.2322, 0.8615, 0.1906, 0.8699, 0.1906, 0.8699, 0.2322, 0.8531, 0.3168, 0.8531, 0.2752, 0.8615, 0.2752, 0.8615, 0.3168, 0.8867, 0.2322, 0.8867, 0.1906, 0.8951, 0.1906, 0.8951, 0.2322, 0.8783, 0.3168, 0.8783, 0.2752, 0.8867, 0.2752, 0.8867, 0.3168, 0.8531, 0.2322, 0.8531, 0.1906, 0.8615, 0.1906, 0.8615, 0.2322, 0.8447, 0.3168, 0.8447, 0.2752, 0.8531, 0.2752, 0.8531, 0.3168, 0.8783, 0.2322, 0.8783, 0.1906, 0.8867, 0.1906, 0.8867, 0.2322, 0.8699, 0.3168, 0.8699, 0.2752, 0.8783, 0.2752, 0.8783, 0.3168, 0.8447, 0.2322, 0.8447, 0.1906, 0.8531, 0.1906, 0.8531, 0.2322, 0.8699, 0.2322, 0.8699, 0.1906, 0.8783, 0.1906, 0.8783, 0.2322, 0.8615, 0.3168, 0.8615, 0.2752, 0.8699, 0.2752, 0.8699, 0.3168, 0.6178, 0.7637, 0.6259, 0.7496, 0.6259, 0.7659, 0.6118, 0.8079, 0.6259, 0.8161, 0.6097, 0.8161, 0.6178, 0.7356, 0.6259, 0.7496, 0.6118, 0.7415, 0.6178, 0.8301, 0.6259, 0.8161, 0.6259, 0.8323, 0.6118, 0.7577, 0.6259, 0.7496, 0.6178, 0.7637, 0.6178, 0.802, 0.6259, 0.8161, 0.6118, 0.8079, 0.6259, 0.7334, 0.6259, 0.7496, 0.6178, 0.7356, 0.6118, 0.8242, 0.6259, 0.8161, 0.6178, 0.8301, 0.6097, 0.7496, 0.6259, 0.7496, 0.6118, 0.7577, 0.6259, 0.7998, 0.6259, 0.8161, 0.6178, 0.802, 0.6097, 0.8161, 0.6259, 0.8161, 0.6118, 0.8242, 0.6118, 0.7415, 0.6259, 0.7496, 0.6097, 0.7496, 0.62, 0.833, 0.62, 0.845, 0.6097, 0.839, 0.6304, 0.851, 0.62, 0.845, 0.6304, 0.839, 0.6097, 0.839, 0.62, 0.845, 0.6097, 0.851, 0.62, 0.857, 0.62, 0.845, 0.6304, 0.851, 0.6304, 0.839, 0.62, 0.845, 0.62, 0.833, 0.6097, 0.851, 0.62, 0.845, 0.62, 0.857, 0.8615, 0.2752, 0.8699, 0.2752, 0.8699, 0.2752, 0.8615, 0.2752, 0.8867, 0.2752, 0.8951, 0.2752, 0.8951, 0.2752, 0.8867, 0.2752, 0.8615, 0.1906, 0.8699, 0.1906, 0.8699, 0.1906, 0.8615, 0.1906, 0.8531, 0.2752, 0.8615, 0.2752, 0.8615, 0.2752, 0.8531, 0.2752, 0.8867, 0.1906, 0.8951, 0.1906, 0.8951, 0.1906, 0.8867, 0.1906, 0.8783, 0.2752, 0.8867, 0.2752, 0.8867, 0.2752, 0.8783, 0.2752, 0.8531, 0.1906, 0.8615, 0.1906, 0.8615, 0.1906, 0.8531, 0.1906, 0.8447, 0.2752, 0.8531, 0.2752, 0.8531, 0.2752, 0.8447, 0.2752, 0.8783, 0.1906, 0.8867, 0.1906, 0.8867, 0.1906, 0.8783, 0.1906, 0.8699, 0.2752, 0.8783, 0.2752, 0.8783, 0.2752, 0.8699, 0.2752, 0.8447, 0.1906, 0.8531, 0.1906, 0.8531, 0.1906, 0.8447, 0.1906, 0.8699, 0.1906, 0.8783, 0.1906, 0.8783, 0.1906, 0.8699, 0.1906])
me_x.materials.append(mat_mat_kabocha)
me_x.use_remesh_fix_poles = True
me_x.use_remesh_preserve_attributes = False
me_x.use_mirror_vertex_groups = False
me_x.update()
arm_x = bpy.data.armatures.new('アーマチュア')  # bones are not reproduced

# ---- objects
ob_light = bpy.data.objects.new('Light', light_light)
ob_camera = bpy.data.objects.new('Camera', cam_camera)
ob_x = bpy.data.objects.new('アーマチュア', arm_x)
ob_body = bpy.data.objects.new('body', me_x)

# ---- transforms, parenting, visibility, modifiers, constraints
ob_light.location = (4.076, 1.005, 5.904)
ob_light.rotation_euler = (0.6503, 0.05522, 1.866)
ob_light.lock_rotations_4d = False
ob_light.empty_display_type = 'ARROWS'
ob_light.color = (0.0, 0.0, 0.0, 0.0)
ob_light.lineart.crease_threshold = 0.0
ob_camera.location = (7.359, -6.926, 4.958)
ob_camera.rotation_euler = (1.109, 0.0, 0.8149)
ob_camera.lock_rotations_4d = False
ob_camera.empty_display_type = 'ARROWS'
ob_camera.color = (0.0, 0.0, 0.0, 0.0)
ob_camera.display_type = 'WIRE'
ob_camera.lineart.crease_threshold = 0.0
ob_x.location = (0.0, 0.0, 0.0)
ob_x.scale = (0.6862, 0.6862, 0.6862)
ob_x.show_in_front = True
ob_x.lineart.crease_threshold = 0.0
ob_body.parent = ob_x
ob_body.location = (0.0, 0.0, 1.306)
ob_body.lineart.crease_threshold = 0.0
_vg = ob_body.vertex_groups.new(name='Hips')
for _i, _w in zip([0, 2, 4, 6, 8, 10, 25, 26, 27, 28, 29, 30, 31, 32, 33, 34, 35, 36, 165, 166, 167, 168, 169, 170, 171, 172, 173, 174, 175, 176, 177, 180, 181, 184, 185, 189, 190, 193, 194, 197, 198, 200, 201, 202, 203, 205, 206, 207, 208, 209, 210, 211, 212, 213, 214, 236, 238, 240, 242, 244, 246, 261, 262, 263, 264, 265, 266, 267, 268, 269, 270, 271, 272, 419, 420, 421, 422, 423, 424, 425, 426, 427, 428, 429, 430, 431, 432, 433, 434, 435, 438, 439, 440, 441, 445, 446, 447, 448, 451, 452, 453, 454, 456, 457, 460, 461, 463, 464, 465, 466, 468, 469, 470, 471, 472, 473, 474, 475, 476, 477, 478, 479], [0.7613, 0.7425, 0.7449, 0.768, 0.7981, 0.792, 0.1482, 0.1959, 0.1476, 0.1414, 0.1893, 0.1965, 0.143, 0.1908, 0.1316, 0.1774, 0.1305, 0.176, 0.2457, 0.1436, 0.1154, 0.1427, 0.2399, 0.2389, 0.1454, 0.1308, 0.2084, 0.3135, 0.0005787, 0.05908, 0.03609, 0.1409, 0.03677, 0.159, 0.04513, 0.05756, 0.02594, 0.1407, 0.03633, 0.006753, 0.07217, 8.419e-06, 0.0585, 0.1442, 0.03882, 0.2098, 0.1015, 0.1145, 0.1621, 0.1158, 0.08872, 0.2656, 0.117, 0.2103, 0.2162, 0.7614, 0.7427, 0.7451, 0.7681, 0.7983, 0.7921, 0.1482, 0.1959, 0.1476, 0.1413, 0.1893, 0.1965, 0.1429, 0.1908, 0.1315, 0.1773, 0.1304, 0.176, 0.7522, 0.7522, 0.7522, 0.7522, 0.7522, 0.7522, 0.2389, 0.7522, 0.1308, 0.2085, 0.3136, 0.7522, 0.9683, 0.04777, 0.4042, 0.4042, 0.04777, 0.04777, 0.4042, 0.4042, 0.04777, 0.04777, 0.4042, 0.4042, 0.04777, 0.04777, 0.4042, 0.4042, 0.04777, 0.4042, 0.04777, 0.04777, 0.4042, 0.04777, 0.4042, 0.4042, 0.04777, 0.7522, 0.7522, 0.7522, 0.7522, 0.7522, 0.7522, 0.7522, 0.7522, 0.7522, 0.7522, 0.7522, 0.7522]): _vg.add([_i], _w, 'REPLACE')
_vg = ob_body.vertex_groups.new(name='Spine')
for _i, _w in zip([101, 165, 166, 167, 168, 169, 170, 171, 172, 173, 174, 175, 176, 177, 178, 179, 180, 181, 182, 183, 184, 185, 186, 187, 188, 189, 190, 191, 192, 193, 194, 195, 196, 197, 198, 199, 200, 201, 202, 203, 204, 205, 206, 207, 208, 209, 210, 211, 212, 213, 214, 397, 419, 420, 421, 422, 423, 424, 425, 426, 427, 428, 429, 430, 432, 433, 434, 435, 436, 437, 438, 439, 440, 441, 442, 443, 444, 445, 446, 447, 448, 449, 450, 451, 452, 453, 454, 455, 456, 457, 458, 459, 460, 461, 462, 463, 464, 465, 466, 467, 468, 469, 470, 471, 472, 473, 474, 475, 476, 477, 478, 479], [0.01323, 0.05713, 0.04161, 0.0291, 0.04105, 0.05555, 0.05536, 0.04259, 0.03808, 0.06486, 0.07414, 0.5424, 0.1398, 0.1273, 0.5376, 0.1304, 0.1633, 0.5601, 0.1286, 0.1304, 0.1679, 0.5612, 0.1287, 0.1312, 0.5424, 0.1395, 0.126, 0.5374, 0.1319, 0.1632, 0.5601, 0.1288, 0.1305, 0.5432, 0.1435, 0.1313, 0.5426, 0.1398, 0.1642, 0.5605, 0.129, 0.06907, 0.05311, 0.05663, 0.07056, 0.05708, 0.04886, 0.08326, 0.05735, 0.06915, 0.07078, 0.0, 0.2478, 0.2478, 0.2478, 0.2478, 0.2478, 0.2478, 0.05539, 0.2478, 0.03821, 0.06495, 0.0742, 0.2478, 0.737, 0.4688, 0.4688, 0.737, 0.1639, 0.1639, 0.737, 0.4688, 0.4688, 0.737, 0.1639, 0.1639, 0.1639, 0.737, 0.4688, 0.4688, 0.737, 0.1639, 0.1639, 0.737, 0.4688, 0.4688, 0.737, 0.1639, 0.4688, 0.737, 0.1639, 0.1639, 0.737, 0.4688, 0.1639, 0.737, 0.4688, 0.4688, 0.737, 0.1639, 0.2478, 0.2478, 0.2478, 0.2478, 0.2478, 0.2478, 0.2478, 0.2478, 0.2478, 0.2478, 0.2478, 0.2478]): _vg.add([_i], _w, 'REPLACE')
_vg = ob_body.vertex_groups.new(name='Chest')
for _i, _w in zip([38, 40, 42, 44, 46, 48, 49, 50, 51, 52, 53, 54, 55, 56, 57, 58, 59, 60, 62, 64, 65, 68, 70, 72, 82, 83, 90, 91, 92, 99, 100, 101, 108, 109, 110, 118, 119, 127, 128, 136, 137, 145, 146, 154, 155, 163, 164, 175, 176, 177, 178, 179, 180, 181, 182, 183, 184, 185, 186, 187, 188, 189, 190, 191, 192, 193, 194, 195, 196, 197, 198, 199, 200, 201, 202, 203, 204, 274, 276, 278, 280, 282, 284, 285, 286, 287, 288, 289, 290, 291, 292, 293, 294, 295, 296, 298, 300, 301, 304, 306, 308, 311, 312, 313, 314, 315, 316, 317, 318, 319, 320, 321, 322, 323, 324, 325, 326, 327, 328, 329, 330, 331, 332, 333, 334, 335, 336, 337, 338, 339, 340, 341, 342, 343, 344, 345, 346, 347, 348, 349, 350, 351, 352, 353, 354, 355, 356, 357, 358, 359, 360, 361, 362, 363, 364, 365, 366, 367, 368, 369, 370, 371, 372, 373, 374, 375, 376, 377, 378, 379, 380, 381, 382, 383, 384, 385, 386, 387, 388, 389, 390, 391, 392, 393, 394, 395, 396, 397, 398, 399, 400, 401, 402, 403, 404, 405, 406, 407, 408, 409, 410, 411, 412, 413, 414, 415, 416, 417, 418, 432, 433, 434, 435, 436, 437, 438, 439, 440, 441, 442, 443, 444, 445, 446, 447, 448, 449, 450, 451, 452, 453, 454, 455, 456, 457, 458, 459, 460, 461, 462, 463, 464, 465, 466, 467], [0.07204, 0.07587, 0.0757, 0.07189, 0.06463, 0.0647, 0.09015, 0.09607, 0.0947, 0.08977, 0.04226, 0.04266, 0.08533, 0.08848, 0.08733, 0.08494, 0.03936, 0.03972, 0.008226, 0.008236, 0.007901, 0.007886, 0.007455, 0.007461, 0.0399, 0.1031, 0.008511, 0.05352, 0.1183, 0.01814, 0.06741, 0.1568, 0.007249, 0.05191, 0.1116, 0.0383, 0.1012, 0.03177, 0.09696, 0.03555, 0.09771, 0.04216, 0.09191, 0.03293, 0.09217, 0.03046, 0.09537, 0.1655, 0.03427, 0.02757, 0.1651, 0.6398, 0.0443, 0.1637, 0.6558, 0.643, 0.04699, 0.1639, 0.6555, 0.6468, 0.1664, 0.03453, 0.02742, 0.1666, 0.6478, 0.04452, 0.1641, 0.6572, 0.6425, 0.1657, 0.03641, 0.6475, 0.1666, 0.03475, 0.04512, 0.1643, 0.6576, 0.06967, 0.07536, 0.07519, 0.06953, 0.06211, 0.06217, 0.08194, 0.1017, 0.1003, 0.08159, 0.03568, 0.03605, 0.07638, 0.09484, 0.09363, 0.07602, 0.03274, 0.03307, 0.006721, 0.006729, 0.006287, 0.006275, 0.005785, 0.00579, 0.0, 0.0, 0.0, 0.0, 0.0, 0.0, 0.0, 0.0, 0.0, 0.0, 0.0, 0.0, 0.0, 0.0, 0.3391, 0.0, 0.0, 0.0, 0.0, 0.0, 0.0, 0.0, 0.0, 0.3391, 0.0, 0.0, 0.0, 0.0, 0.0, 0.0, 0.0, 0.0, 0.3391, 0.0, 0.0, 0.0, 0.0, 0.0, 0.0, 0.0, 0.0, 0.3391, 0.0, 0.0, 0.0, 0.0, 0.0, 0.0, 0.0, 0.0, 0.3391, 0.0, 0.0, 0.0, 0.0, 0.0, 0.0, 0.0, 0.0, 0.3391, 0.0, 0.0, 0.0, 0.0, 0.0, 0.0, 0.0, 0.0, 0.3391, 0.0, 0.0, 0.0, 0.0, 0.0, 0.0, 0.0, 0.0, 0.3391, 0.0, 0.0, 0.0, 0.0, 0.0, 0.0, 0.0, 0.0, 0.3391, 0.0, 0.0, 0.0, 0.0, 0.0, 0.0, 0.0, 0.0, 0.3391, 0.0, 0.0, 0.0, 0.0, 0.0, 0.0, 0.0, 0.0, 0.3391, 0.0, 0.0, 0.3391, 0.2153, 0.127, 0.127, 0.2153, 0.8361, 0.8361, 0.2153, 0.127, 0.127, 0.2153, 0.8361, 0.8361, 0.8361, 0.2153, 0.127, 0.127, 0.2153, 0.8361, 0.8361, 0.2153, 0.127, 0.127, 0.2153, 0.8361, 0.127, 0.2153, 0.8361, 0.8361, 0.2153, 0.127, 0.8361, 0.2153, 0.127, 0.127, 0.2153, 0.8361]): _vg.add([_i], _w, 'REPLACE')
_vg = ob_body.vertex_groups.new(name='Bone.003')
_vg = ob_body.vertex_groups.new(name='Head')
for _i, _w in zip([38, 40, 42, 44, 46, 48, 49, 52, 53, 54, 55, 58, 59, 60, 75, 76, 77, 78, 79, 80, 81, 82, 83, 84, 85, 86, 87, 88, 89, 90, 91, 92, 93, 94, 95, 96, 97, 98, 99, 100, 101, 102, 103, 104, 105, 106, 107, 108, 109, 110, 111, 112, 113, 114, 115, 116, 117, 118, 119, 120, 121, 122, 123, 124, 125, 126, 127, 128, 129, 130, 131, 132, 133, 134, 135, 136, 137, 138, 139, 140, 141, 142, 143, 144, 145, 146, 147, 148, 149, 150, 151, 152, 153, 154, 155, 156, 157, 158, 159, 160, 161, 162, 163, 164, 179, 182, 183, 186, 187, 192, 194, 195, 196, 199, 203, 204, 215, 216, 217, 218, 219, 220, 221, 222, 223, 224, 225, 226, 227, 228, 229, 230, 231, 232, 233, 234, 274, 276, 278, 280, 282, 284, 285, 288, 289, 290, 291, 294, 295, 296, 311, 312, 313, 314, 315, 316, 317, 318, 319, 320, 321, 322, 323, 324, 325, 326, 327, 328, 329, 330, 331, 332, 333, 334, 335, 336, 337, 338, 339, 340, 341, 342, 343, 344, 345, 346, 347, 348, 349, 350, 351, 352, 353, 354, 355, 356, 357, 358, 359, 360, 361, 362, 363, 364, 365, 366, 367, 368, 369, 370, 371, 372, 373, 374, 375, 376, 377, 378, 379, 380, 381, 382, 383, 384, 385, 386, 387, 388, 389, 390, 391, 392, 393, 394, 395, 396, 397, 398, 399, 400, 401, 402, 403, 404, 405, 406, 407, 408, 409, 410, 411, 412, 413, 414, 415, 416, 417, 418, 436, 437, 441, 442, 443, 444, 448, 449, 450, 455, 458, 459, 462, 467, 480, 481, 482, 483, 484, 485, 486, 487, 488, 489, 490, 491, 492, 493, 494, 495, 496, 497, 498, 499, 500, 501, 502, 503, 504, 506, 507, 508, 509, 510, 511, 512, 513, 514, 515, 516, 517], [0.03466, 0.02386, 0.02404, 0.03518, 0.05075, 0.05045, 0.02444, 0.02577, 0.0835, 0.08096, 0.02343, 0.02478, 0.07644, 0.07428, 0.9933, 0.9901, 0.9847, 0.9765, 0.963, 0.9414, 0.9059, 0.838, 0.694, 0.993, 0.9889, 0.982, 0.9713, 0.9533, 0.9234, 0.8707, 0.755, 0.378, 0.9928, 0.9884, 0.9807, 0.9688, 0.9485, 0.9143, 0.853, 0.714, 0.3908, 0.993, 0.9889, 0.9819, 0.971, 0.9528, 0.9224, 0.8687, 0.7499, 0.3565, 0.9933, 0.9901, 0.9846, 0.9763, 0.9626, 0.9408, 0.9047, 0.8355, 0.6878, 0.9931, 0.9896, 0.9838, 0.9749, 0.9606, 0.9376, 0.8998, 0.8279, 0.6787, 0.9926, 0.988, 0.9802, 0.9682, 0.9481, 0.9147, 0.8561, 0.7283, 0.3268, 0.9924, 0.9872, 0.9785, 0.9648, 0.9414, 0.9016, 0.8292, 0.6609, 0.2291, 0.9926, 0.9879, 0.9801, 0.968, 0.9477, 0.9139, 0.8544, 0.7239, 0.3082, 0.9931, 0.9896, 0.9837, 0.9748, 0.9602, 0.937, 0.8987, 0.8257, 0.6733, 0.06149, 0.1085, 0.0756, 0.1075, 0.08469, 0.08167, 0.001743, 0.1118, 0.07374, 0.08687, 0.002233, 0.1129, 0.9946, 0.9945, 0.9945, 0.9945, 0.9946, 0.9945, 0.9944, 0.9944, 0.9944, 0.9945, 0.9954, 0.9954, 0.9954, 0.9954, 0.9954, 0.9954, 0.9954, 0.9954, 0.9954, 0.9954, 0.02994, 0.02026, 0.02044, 0.03043, 0.04692, 0.04632, 0.0151, 0.01629, 0.08125, 0.07871, 0.01349, 0.01468, 0.0742, 0.07206, 1.0, 1.0, 1.0, 1.0, 1.0, 1.0, 1.0, 1.0, 1.0, 1.0, 1.0, 1.0, 1.0, 1.0, 0.0, 1.0, 1.0, 1.0, 1.0, 1.0, 1.0, 1.0, 1.0, 0.0, 1.0, 1.0, 1.0, 1.0, 1.0, 1.0, 1.0, 1.0, 0.0, 1.0, 1.0, 1.0, 1.0, 1.0, 1.0, 1.0, 1.0, 0.0, 1.0, 1.0, 1.0, 1.0, 1.0, 1.0, 1.0, 1.0, 0.0, 1.0, 1.0, 1.0, 1.0, 1.0, 1.0, 1.0, 1.0, 0.0, 1.0, 1.0, 1.0, 1.0, 1.0, 1.0, 1.0, 1.0, 0.0, 1.0, 1.0, 1.0, 1.0, 1.0, 1.0, 1.0, 1.0, 0.0, 1.0, 1.0, 1.0, 1.0, 1.0, 1.0, 1.0, 1.0, 0.0, 1.0, 1.0, 1.0, 1.0, 1.0, 1.0, 1.0, 1.0, 0.0, 1.0, 1.0, 1.0, 1.0, 1.0, 1.0, 1.0, 1.0, 0.0, 1.0, 1.0, 0.0, 0.0, 0.0, 0.0, 0.0, 0.0, 0.0, 0.0, 0.0, 0.0, 0.0, 0.0, 0.0, 0.0, 0.0, 0.9946, 0.9945, 0.9944, 0.9944, 0.9944, 0.9945, 0.9946, 0.9946, 0.9945, 0.9945, 0.9945, 0.9946, 0.9955, 0.9954, 0.9954, 0.9954, 0.9954, 0.9954, 0.9955, 0.9954, 0.9954, 0.9954, 0.9954, 0.9954, 0.9955, 0.9955, 0.9954, 0.9954, 0.9954, 0.9954, 0.9954, 0.9955, 0.9954, 0.9954, 0.9954, 0.9954, 0.9954]): _vg.add([_i], _w, 'REPLACE')
_vg = ob_body.vertex_groups.new(name='Shoulder_L')
for _i, _w in zip([80, 81, 82, 83, 88, 89, 90, 91, 92, 97, 98, 99, 100, 101, 106, 107, 108, 109, 110, 116, 117, 118, 119, 187, 192, 195, 199, 204, 274, 276, 278, 280, 282, 284, 285, 286, 287, 288, 289, 290, 291, 292, 293, 294, 295, 296, 298, 299, 300, 301, 302, 303, 304, 305, 306, 307, 308, 309, 311, 312, 313, 314, 315, 316, 317, 318, 319, 320, 321, 322, 323, 324, 326, 327, 328, 329, 330, 331, 332, 333, 335, 336, 337, 338, 339, 340, 341, 342, 344, 345, 346, 347, 348, 349, 350, 351, 353, 354, 355, 356, 357, 358, 359, 360, 362, 363, 364, 365, 366, 367, 368, 369, 370, 371, 372, 373, 374, 375, 376, 377, 378, 379, 380, 381, 382, 383, 384, 385, 386, 387, 388, 389, 390, 391, 392, 393, 394, 395, 396, 397, 398, 399, 400, 401, 402, 403, 404, 405, 406, 407, 408, 409, 410, 411, 412, 413, 414, 415, 416, 417, 418, 436, 442, 443, 449, 459], [0.01054, 0.04798, 0.08449, 0.1513, 0.008336, 0.04794, 0.08465, 0.1665, 0.4595, 0.01672, 0.05633, 0.09765, 0.1911, 0.3977, 0.009711, 0.05035, 0.08753, 0.1738, 0.4903, 0.01244, 0.05076, 0.08815, 0.1602, 0.07409, 0.07469, 0.02801, 0.07097, 0.02476, 0.3089, 0.3068, 0.3069, 0.3088, 0.3113, 0.3114, 0.3351, 0.3277, 0.3282, 0.335, 0.3473, 0.3483, 0.3394, 0.3324, 0.3328, 0.3393, 0.3539, 0.3547, 0.1259, 0.1063, 0.1259, 0.126, 0.1063, 0.1063, 0.126, 0.1063, 0.1261, 0.1063, 0.1261, 0.1063, 0.0, 0.0, 0.0, 0.0, 0.0, 0.0, 0.0, 0.0, 0.0, 0.0, 0.0, 0.0, 0.0, 0.0, 0.0, 0.0, 0.0, 0.0, 0.0, 0.0, 0.0, 0.0, 0.0, 0.0, 0.0, 0.0, 0.0, 0.0, 0.0, 0.0, 0.0, 0.0, 0.0, 0.0, 0.0, 0.0, 0.0, 0.0, 0.0, 0.0, 0.0, 0.0, 0.0, 0.0, 0.0, 0.0, 0.0, 0.0, 0.0, 0.0, 0.0, 0.0, 0.0, 0.0, 0.0, 0.0, 0.0, 0.0, 0.0, 0.0, 0.0, 0.0, 0.0, 0.0, 0.0, 0.0, 0.0, 0.0, 0.0, 0.0, 0.0, 0.0, 0.0, 0.0, 0.0, 0.0, 0.0, 0.0, 0.0, 0.0, 0.0, 0.0, 0.0, 0.0, 0.0, 0.0, 0.0, 0.0, 0.0, 0.0, 0.0, 0.0, 0.0, 0.0, 0.0, 0.0, 0.0, 0.0, 0.0, 0.0, 0.0, 0.0, 0.0, 0.0, 0.0, 0.0, 0.0, 0.0]): _vg.add([_i], _w, 'REPLACE')
_vg = ob_body.vertex_groups.new(name='Upperarm_L')
for _i, _w in zip([273, 274, 275, 276, 277, 278, 279, 280, 281, 282, 283, 284, 285, 286, 287, 288, 289, 290, 291, 292, 293, 294, 295, 296, 297, 298, 299, 300, 301, 302, 303, 304, 305, 306, 307, 308, 309], [0.003585, 0.4283, 0.003584, 0.4293, 0.003587, 0.4293, 0.00359, 0.4282, 0.003591, 0.4253, 0.003589, 0.4255, 0.4727, 0.4713, 0.472, 0.4726, 0.4539, 0.4551, 0.4796, 0.4791, 0.4797, 0.4795, 0.4606, 0.4616, 1.0, 0.1744, 0.1471, 0.1744, 0.1744, 0.1471, 0.1471, 0.1743, 0.1471, 0.1743, 0.1471, 0.1743, 0.1471]): _vg.add([_i], _w, 'REPLACE')
_vg = ob_body.vertex_groups.new(name='Arm_L')
_vg.add([74], 1.0, 'REPLACE')
_vg = ob_body.vertex_groups.new(name='Hand_L')
for _i, _w in zip([273, 274, 275, 276, 277, 278, 279, 280, 281, 282, 283, 284, 285, 286, 287, 288, 289, 290, 291, 292, 293, 294, 295, 296, 298, 299, 300, 301, 302, 303, 304, 305, 306, 307, 308, 309, 505], [0.9469, 0.1532, 0.9469, 0.1534, 0.9469, 0.1534, 0.9469, 0.1532, 0.9469, 0.1528, 0.9469, 0.1528, 0.07765, 0.07739, 0.0775, 0.07763, 0.07471, 0.07491, 0.07287, 0.07274, 0.07283, 0.07285, 0.06991, 0.07008, 0.6548, 0.7087, 0.6548, 0.6547, 0.7087, 0.7087, 0.6547, 0.7087, 0.6547, 0.7087, 0.6547, 0.7087, 1.0]): _vg.add([_i], _w, 'REPLACE')
_vg = ob_body.vertex_groups.new(name='Shoulder_R')
for _i, _w in zip([37, 38, 39, 40, 41, 42, 43, 44, 45, 46, 47, 48, 49, 50, 51, 52, 53, 54, 55, 56, 57, 58, 59, 60, 61, 62, 63, 64, 65, 66, 67, 68, 69, 70, 71, 72, 73, 125, 126, 127, 128, 133, 134, 135, 136, 137, 141, 142, 143, 144, 145, 146, 151, 152, 153, 154, 155, 161, 162, 163, 164, 179, 182, 183, 186, 196, 311, 312, 313, 314, 315, 316, 317, 318, 319, 320, 321, 322, 323, 324, 325, 326, 327, 328, 329, 330, 331, 332, 333, 334, 335, 336, 337, 338, 339, 340, 341, 342, 343, 344, 345, 346, 347, 348, 349, 350, 351, 352, 353, 354, 355, 356, 357, 358, 359, 360, 361, 362, 363, 364, 365, 366, 367, 368, 369, 370, 371, 372, 373, 374, 375, 376, 377, 378, 379, 380, 381, 382, 383, 384, 385, 386, 387, 388, 389, 390, 391, 392, 393, 394, 395, 396, 397, 398, 399, 400, 401, 402, 403, 404, 405, 406, 407, 408, 409, 410, 411, 412, 413, 414, 415, 416, 417, 418, 436, 437, 442, 443, 444, 449, 450, 455, 458, 459, 462, 467], [0.03154, 0.6494, 0.03143, 0.6386, 0.03156, 0.6387, 0.03179, 0.6493, 0.03189, 0.6584, 0.03177, 0.6586, 0.7131, 0.6602, 0.6611, 0.7128, 0.7474, 0.7494, 0.7231, 0.6677, 0.6684, 0.7228, 0.7624, 0.7641, 0.9994, 0.2647, 0.2236, 0.2647, 0.2651, 0.2238, 0.2236, 0.2651, 0.2237, 0.2655, 0.2239, 0.2655, 0.2239, 0.02586, 0.06085, 0.1034, 0.1783, 0.02557, 0.06317, 0.1084, 0.2092, 0.5399, 0.002729, 0.03967, 0.07664, 0.1352, 0.2741, 0.6477, 0.02673, 0.06434, 0.1108, 0.2154, 0.566, 0.02747, 0.06235, 0.1065, 0.1859, 0.1062, 0.04137, 0.08899, 0.04414, 0.09163, 0.0, 0.0, 0.0, 0.0, 0.0, 0.0, 0.0, 0.0, 0.0, 0.0, 0.0, 0.0, 0.0, 0.0, 0.6609, 0.0, 0.0, 0.0, 0.0, 0.0, 0.0, 0.0, 0.0, 0.6609, 0.0, 0.0, 0.0, 0.0, 0.0, 0.0, 0.0, 0.0, 0.6609, 0.0, 0.0, 0.0, 0.0, 0.0, 0.0, 0.0, 0.0, 0.6609, 0.0, 0.0, 0.0, 0.0, 0.0, 0.0, 0.0, 0.0, 0.6609, 0.0, 0.0, 0.0, 0.0, 0.0, 0.0, 0.0, 0.0, 0.6609, 0.0, 0.0, 0.0, 0.0, 0.0, 0.0, 0.0, 0.0, 0.6609, 0.0, 0.0, 0.0, 0.0, 0.0, 0.0, 0.0, 0.0, 0.6609, 0.0, 0.0, 0.0, 0.0, 0.0, 0.0, 0.0, 0.0, 0.6609, 0.0, 0.0, 0.0, 0.0, 0.0, 0.0, 0.0, 0.0, 0.6609, 0.0, 0.0, 0.0, 0.0, 0.0, 0.0, 0.0, 0.0, 0.6609, 0.0, 0.0, 0.6609, 0.0, 0.0, 0.0, 0.0, 0.0, 0.0, 0.0, 0.0, 0.0, 0.0, 0.0, 0.0]): _vg.add([_i], _w, 'REPLACE')
_vg = ob_body.vertex_groups.new(name='Upperarm_R')
for _i, _w in zip([38, 40, 42, 44, 46, 48, 49, 50, 51, 52, 53, 54, 55, 56, 57, 58, 59, 60, 62, 63, 64, 65, 66, 67, 68, 69, 70, 71, 72, 73], [0.08689, 0.1006, 0.1007, 0.08701, 0.07738, 0.07734, 0.07702, 0.151, 0.1513, 0.07708, 0.0463, 0.04651, 0.07622, 0.1573, 0.1575, 0.07628, 0.04234, 0.04251, 0.06419, 0.06004, 0.063, 0.0621, 0.05875, 0.06396, 0.06485, 0.07167, 0.06338, 0.0638, 0.06219, 0.05987]): _vg.add([_i], _w, 'REPLACE')
_vg = ob_body.vertex_groups.new(name='Arm_R')
_vg.add([310], 1.0, 'REPLACE')
_vg = ob_body.vertex_groups.new(name='Hand_R')
for _i, _w in zip([37, 38, 39, 40, 41, 42, 43, 44, 45, 46, 47, 48, 49, 50, 51, 52, 53, 54, 55, 56, 57, 58, 59, 60, 62, 63, 64, 65, 66, 67, 68, 69, 70, 71, 72, 73, 235], [0.9408, 0.1494, 0.9408, 0.148, 0.9405, 0.1479, 0.9401, 0.1493, 0.9402, 0.1489, 0.9405, 0.1489, 0.08255, 0.07075, 0.07083, 0.08248, 0.07487, 0.07509, 0.07866, 0.06578, 0.06584, 0.0786, 0.0703, 0.07048, 0.6245, 0.677, 0.6257, 0.6261, 0.6781, 0.6731, 0.6234, 0.6653, 0.6244, 0.6729, 0.6256, 0.6768, 0.9998]): _vg.add([_i], _w, 'REPLACE')
_vg = ob_body.vertex_groups.new(name='Upperleg_R')
for _i, _w in zip([27, 28, 35, 165, 166, 168, 169, 170, 171, 172, 173, 174, 175, 176, 177, 178, 179, 180, 181, 182, 183, 184, 185, 186, 193, 194, 196, 197, 198, 202, 203, 205, 206, 208, 211, 212, 213, 214, 236, 238, 240, 242, 243, 244, 246, 261, 262, 263, 264, 265, 266, 267, 268, 269, 270, 271, 272, 419, 420, 421, 422, 423, 424, 425, 426, 428, 429, 430, 432, 433, 434, 435, 436, 437, 438, 439, 440, 441, 442, 443, 444, 445, 446, 447, 448, 449, 450, 451, 452, 453, 454, 455, 456, 457, 458, 459, 460, 461, 462, 463, 464, 465, 466, 467, 468, 469, 470, 471, 472, 473, 474, 475, 476, 477, 478, 479], [0.007948, 0.02638, 0.002005, 0.07669, 0.0005815, 0.003781, 0.08253, 0.6037, 0.7636, 0.7915, 0.6636, 0.4898, 0.2109, 0.7286, 0.7704, 0.2252, 0.04985, 0.573, 0.1609, 0.02066, 0.04298, 0.5472, 0.1554, 0.01882, 0.06403, 0.01369, 0.04142, 0.2063, 0.7085, 0.06148, 0.01193, 0.6189, 0.8102, 0.7076, 0.5347, 0.779, 0.07765, 0.07272, 0.07405, 0.07752, 0.07698, 0.07225, 0.0008704, 0.0644, 0.06624, 0.2156, 0.2522, 0.2139, 0.2144, 0.2743, 0.2557, 0.2185, 0.2855, 0.2141, 0.333, 0.212, 0.3321, 0.0, 0.0, 0.0, 0.0, 0.0, 0.0, 0.08208, 0.0, 0.02818, 0.09584, 0.0, 0.0, 0.0, 0.0, 0.0, 0.0, 0.0, 0.0, 0.0, 0.0, 0.0, 0.0, 0.0, 0.0, 0.0, 0.0, 0.0, 0.0, 0.0, 0.0, 0.0, 0.0, 0.0, 0.0, 0.0, 0.0, 0.0, 0.0, 0.0, 0.0, 0.0, 0.0, 0.0, 0.0, 0.0, 0.0, 0.0, 0.0, 0.0, 0.0, 0.0, 0.0, 0.0, 0.0, 0.0, 0.0, 0.0, 0.0, 0.0]): _vg.add([_i], _w, 'REPLACE')
_vg = ob_body.vertex_groups.new(name='Leg_R')
for _i, _w in zip([0, 2, 3, 4, 5, 6, 7, 8, 9, 10, 13, 14, 15, 16, 17, 19, 20, 21, 22, 23, 24, 236, 238, 239, 240, 241, 242, 243, 244, 245, 246, 247, 248, 249, 250, 251, 252, 253, 254, 255, 256, 257, 258, 259, 260, 261, 262, 263, 264, 265, 266, 267, 268, 269, 270, 271, 272], [0.01471, 0.0291, 0.01712, 0.02795, 0.07635, 0.01269, 0.07836, 0.0004975, 0.04322, 0.002125, 0.02514, 0.0563, 0.05804, 0.03826, 0.01177, 0.02569, 0.05512, 0.05685, 0.03808, 0.01294, 0.03303, 0.06079, 0.06417, 0.02781, 0.06352, 0.07321, 0.05886, 0.1033, 0.05169, 0.1392, 0.05334, 0.07053, 0.02722, 0.05212, 0.07145, 0.09022, 0.09687, 0.06815, 0.03259, 0.05303, 0.07133, 0.08898, 0.09458, 0.06818, 0.06957, 0.2581, 0.2352, 0.2579, 0.2816, 0.2441, 0.2316, 0.2821, 0.2316, 0.3377, 0.2279, 0.3392, 0.2308]): _vg.add([_i], _w, 'REPLACE')
_vg = ob_body.vertex_groups.new(name='Foot_R')
for _i, _w in zip([0, 1, 2, 3, 4, 5, 6, 7, 8, 9, 10, 11, 12, 13, 14, 15, 16, 17, 18, 19, 20, 21, 22, 23, 24, 25, 26, 27, 28, 29, 30, 31, 32, 33, 34, 35, 36, 241, 243, 245, 247, 248, 249, 250, 251, 252, 253, 254, 255, 256, 257, 258, 259, 260], [0.06362, 0.9902, 0.06786, 0.8818, 0.06734, 0.7712, 0.06195, 0.7173, 0.05386, 0.6936, 0.05543, 0.763, 0.8832, 0.8454, 0.79, 0.7533, 0.7403, 0.7818, 0.8752, 0.8429, 0.791, 0.7559, 0.7445, 0.7845, 0.799, 0.3231, 0.2675, 0.3225, 0.2967, 0.244, 0.2683, 0.3038, 0.2465, 0.2666, 0.2196, 0.2643, 0.2178, 0.0271, 0.05687, 0.08113, 0.1173, 0.02984, 0.02871, 0.04729, 0.06245, 0.08578, 0.09367, 0.0351, 0.03121, 0.0486, 0.06274, 0.08427, 0.09034, 0.06164]): _vg.add([_i], _w, 'REPLACE')
_vg = ob_body.vertex_groups.new(name='Upperleg_L')
for _i, _w in zip([0, 2, 4, 6, 7, 8, 10, 25, 26, 27, 28, 29, 30, 31, 32, 33, 34, 35, 36, 165, 166, 167, 168, 169, 170, 171, 173, 174, 180, 181, 184, 185, 187, 188, 189, 190, 191, 192, 193, 194, 195, 199, 200, 201, 202, 203, 204, 205, 207, 208, 209, 210, 211, 212, 213, 214, 261, 263, 264, 271, 419, 420, 421, 422, 423, 424, 425, 426, 427, 428, 429, 430, 432, 433, 434, 435, 436, 438, 439, 440, 441, 442, 443, 445, 446, 447, 448, 449, 451, 452, 453, 454, 456, 457, 459, 460, 461, 463, 464, 465, 466, 468, 469, 470, 471, 472, 473, 474, 475, 476, 477, 478, 479], [0.07396, 0.07742, 0.07687, 0.07215, 0.0006213, 0.06432, 0.06616, 0.2153, 0.252, 0.2137, 0.2144, 0.2741, 0.2553, 0.2183, 0.2851, 0.2139, 0.3325, 0.2118, 0.332, 0.6, 0.7682, 0.8164, 0.768, 0.602, 0.08207, 0.004864, 0.02812, 0.09579, 0.06402, 0.01376, 0.06543, 0.01354, 0.04427, 0.2121, 0.731, 0.7784, 0.2282, 0.05121, 0.5733, 0.1613, 0.02118, 0.04419, 0.2118, 0.7304, 0.5711, 0.1605, 0.02083, 0.07737, 0.7832, 0.01665, 0.7825, 0.8308, 0.08643, 0.0002322, 0.6181, 0.6148, 4.323e-05, 0.01056, 0.0298, 0.004347, 0.0, 0.0, 0.0, 0.0, 0.0, 0.0, 0.6037, 0.0, 0.7914, 0.6634, 0.4896, 0.0, 0.0, 0.0, 0.0, 0.0, 0.0, 0.0, 0.0, 0.0, 0.0, 0.0, 0.0, 0.0, 0.0, 0.0, 0.0, 0.0, 0.0, 0.0, 0.0, 0.0, 0.0, 0.0, 0.0, 0.0, 0.0, 0.0, 0.0, 0.0, 0.0, 0.0, 0.0, 0.0, 0.0, 0.0, 0.0, 0.0, 0.0, 0.0, 0.0, 0.0, 0.0]): _vg.add([_i], _w, 'REPLACE')
_vg = ob_body.vertex_groups.new(name='Leg_L')
for _i, _w in zip([0, 2, 3, 4, 5, 6, 7, 8, 9, 10, 11, 12, 13, 14, 15, 16, 17, 18, 19, 20, 21, 22, 23, 24, 25, 26, 27, 28, 29, 30, 31, 32, 33, 34, 35, 36, 236, 238, 239, 240, 241, 242, 243, 244, 245, 246, 249, 250, 251, 252, 253, 255, 256, 257, 258, 259, 260], [0.06087, 0.06425, 0.02753, 0.06359, 0.07304, 0.05893, 0.1031, 0.05175, 0.1393, 0.05341, 0.07061, 0.02698, 0.052, 0.07133, 0.09016, 0.09688, 0.06814, 0.03236, 0.05291, 0.07122, 0.08891, 0.09458, 0.06817, 0.06949, 0.2584, 0.2356, 0.2582, 0.2822, 0.2446, 0.2318, 0.2822, 0.2319, 0.3377, 0.2282, 0.3397, 0.2311, 0.01419, 0.02848, 0.01581, 0.02728, 0.07468, 0.01214, 0.07665, 6.404e-05, 0.0412, 0.001691, 0.02363, 0.0551, 0.05679, 0.03637, 0.01047, 0.02416, 0.05395, 0.05563, 0.03621, 0.01163, 0.0313]): _vg.add([_i], _w, 'REPLACE')
_vg = ob_body.vertex_groups.new(name='Foot_L')
for _i, _w in zip([5, 7, 9, 11, 12, 13, 14, 15, 16, 17, 18, 19, 20, 21, 22, 23, 24, 236, 237, 238, 239, 240, 241, 242, 243, 244, 245, 246, 247, 248, 249, 250, 251, 252, 253, 254, 255, 256, 257, 258, 259, 260, 261, 262, 263, 264, 265, 266, 267, 268, 269, 270, 271, 272], [0.02677, 0.05667, 0.08101, 0.1173, 0.02952, 0.02843, 0.04698, 0.06229, 0.08568, 0.09354, 0.03478, 0.03092, 0.04829, 0.06259, 0.08416, 0.09021, 0.06149, 0.06347, 0.9904, 0.0677, 0.882, 0.06718, 0.7723, 0.06181, 0.7183, 0.05373, 0.6944, 0.0553, 0.7635, 0.8832, 0.8456, 0.7906, 0.7541, 0.7409, 0.7822, 0.8752, 0.8431, 0.7917, 0.7567, 0.7451, 0.7848, 0.7994, 0.3224, 0.2668, 0.3217, 0.2959, 0.2434, 0.2676, 0.3031, 0.2458, 0.2659, 0.219, 0.2637, 0.2173]): _vg.add([_i], _w, 'REPLACE')
_m = ob_body.modifiers.new('アーマチュア', 'ARMATURE')
_m.object = ob_x

# ---- collection membership
col_collection.objects.link(ob_light)
col_collection.objects.link(ob_camera)
col_collection.objects.link(ob_x)
col_collection.objects.link(ob_body)

# ---- scene / render settings (as saved in the file)
scene.camera = ob_camera
scene.frame_start = 1; scene.frame_end = 250; scene.frame_set(159)
scene.render.engine = 'BLENDER_EEVEE_NEXT'
scene.cycles.use_denoising = False
scene.cycles.samples = 128
scene.cycles.sampling_pattern = 'TABULATED_SOBOL'
scene.cycles.use_adaptive_sampling = False
scene.cycles.use_light_tree = False
scene.view_settings.view_transform = 'Filmic'
bpy.context.view_layer.update()
